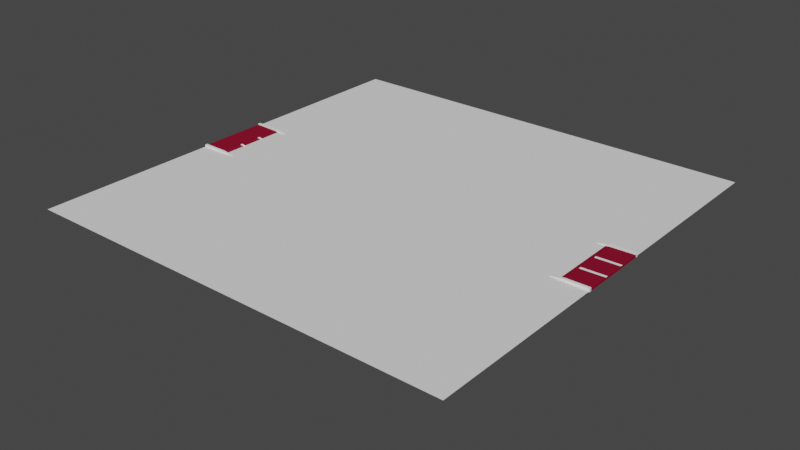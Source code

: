 # Source: road_3_goes_down_.blend  (saved by Blender 2.93.21; exported with 4.5.12 LTS)
import bpy
from mathutils import Matrix  # noqa: F401  (used for matrix-valued properties, if any)

bpy.ops.wm.read_factory_settings(use_empty=True)
scene = bpy.context.scene
scene.name = 'Scene'

# ---- collections
col_collection = bpy.data.collections.new('Collection'); scene.collection.children.link(col_collection)

# ---- materials (node trees are filled in below, after node groups)
mat_car_road_001 = bpy.data.materials.new('car road.001')
mat_car_road_001.use_transparent_shadow = False
mat_neon = bpy.data.materials.new('neon')
mat_neon.use_transparent_shadow = False

# ---- material node trees
mat_car_road_001.use_nodes = True; mat_car_road_001.node_tree.nodes.clear()
_N = mat_car_road_001.node_tree.nodes; _L = mat_car_road_001.node_tree.links
n0 = _N.new('ShaderNodeBsdfPrincipled'); n0.name = 'Principled BSDF'; n0.location = (10, 300)
n0.distribution = 'GGX'
n0.subsurface_method = 'BURLEY'
n0.inputs[0].default_value = (0.2462, 0.007499, 0.02843, 1.0)
n0.inputs[3].default_value = 1.45
n0.inputs[13].default_value = 0.0
n0.inputs[27].default_value = (0.0, 0.0, 0.0, 1.0)
n0.inputs[28].default_value = 1.0
n1 = _N.new('ShaderNodeOutputMaterial'); n1.name = 'Material Output'; n1.location = (300, 300)
_L.new(n0.outputs[0], n1.inputs[0])
n1.is_active_output = True
mat_neon.use_nodes = True; mat_neon.node_tree.nodes.clear()
_N = mat_neon.node_tree.nodes; _L = mat_neon.node_tree.links
n0 = _N.new('ShaderNodeBsdfPrincipled'); n0.name = 'Principled BSDF'; n0.location = (10, 300)
n0.distribution = 'GGX'
n0.subsurface_method = 'BURLEY'
n0.inputs[0].default_value = (1.0, 1.0, 1.0, 1.0)
n0.inputs[3].default_value = 1.45
n0.inputs[27].default_value = (0.0, 0.0, 0.0, 1.0)
n0.inputs[28].default_value = 1.0
n1 = _N.new('ShaderNodeOutputMaterial'); n1.name = 'Material Output'; n1.location = (300, 300)
_L.new(n0.outputs[0], n1.inputs[0])
n1.is_active_output = True

# ---- world
world_world = bpy.data.worlds.new('World'); scene.world = world_world
world_world.use_nodes = True; world_world.node_tree.nodes.clear()
_N = world_world.node_tree.nodes; _L = world_world.node_tree.links
n0 = _N.new('ShaderNodeOutputWorld'); n0.name = 'World Output'; n0.location = (300, 300)
n1 = _N.new('ShaderNodeBackground'); n1.name = 'Background'; n1.location = (10, 300)
n1.inputs[0].default_value = (0.05088, 0.05088, 0.05088, 1.0)
_L.new(n1.outputs[0], n0.inputs[0])
n0.is_active_output = True
world_world.color = (0.05088, 0.05088, 0.05088)
world_world.use_sun_shadow = False
world_world.sun_shadow_jitter_overblur = 0.0

# ---- meshes
me_cube_005 = bpy.data.meshes.new('Cube.005')
me_cube_005.from_pydata([(-19.0, 3.0, 0.1031), (19.0, 3.0, -0.09464), (-19.0, 3.0, -0.09562), (19.0, 3.0, 0.1041), (-19.0, 1.0, -0.09562), (19.0, 1.0, 0.1041), (-19.0, 1.0, 0.1031), (19.0, 1.0, -0.09464), (-19.0, 1.104, 0.1031), (19.0, 1.104, -0.09464), (-19.0, 1.104, -0.09562), (19.0, 1.104, 0.1041), (-19.0, 0.9011, -0.09562), (19.0, 0.9011, 0.1041), (-19.0, 0.9011, 0.1031), (19.0, 0.9011, -0.09464), (16.89, 3.0, -0.1479), (14.78, 3.0, -0.4618), (12.67, 3.0, -1.093), (10.55, 3.0, -1.932), (8.444, 3.0, -2.866), (6.333, 3.0, -3.786), (4.222, 3.0, -4.58), (2.112, 3.0, -5.138), (0.0009036, 3.0, -5.348), (-2.11, 3.0, -5.138), (-4.221, 3.0, -4.58), (-6.331, 3.0, -3.786), (-8.442, 3.0, -2.866), (-10.55, 3.0, -1.932), (-12.66, 3.0, -1.093), (-14.77, 3.0, -0.4618), (-16.89, 3.0, -0.1479), (-16.89, 3.0, 0.05084), (-14.77, 3.0, -0.2631), (-12.66, 3.0, -0.8947), (-10.55, 3.0, -1.733), (-8.442, 3.0, -2.668), (-6.331, 3.0, -3.587), (-4.221, 3.0, -4.381), (-2.11, 3.0, -4.939), (0.0009028, 3.0, -5.149), (2.112, 3.0, -4.939), (4.222, 3.0, -4.381), (6.333, 3.0, -3.587), (8.444, 3.0, -2.668), (10.55, 3.0, -1.733), (12.67, 3.0, -0.8947), (14.78, 3.0, -0.2631), (16.89, 3.0, 0.05084), (16.89, 1.0, -0.1479), (14.78, 1.0, -0.4618), (12.67, 1.0, -1.093), (10.55, 1.0, -1.932), (8.444, 1.0, -2.866), (6.333, 1.0, -3.786), (4.222, 1.0, -4.58), (2.112, 1.0, -5.138), (0.0009036, 1.0, -5.348), (-2.11, 1.0, -5.138), (-4.221, 1.0, -4.58), (-6.331, 1.0, -3.786), (-8.442, 1.0, -2.866), (-10.55, 1.0, -1.932), (-12.66, 1.0, -1.093), (-14.77, 1.0, -0.4618), (-16.89, 1.0, -0.1479), (-16.89, 1.0, 0.05084), (-14.77, 1.0, -0.2631), (-12.66, 1.0, -0.8947), (-10.55, 1.0, -1.733), (-8.442, 1.0, -2.668), (-6.331, 1.0, -3.587), (-4.221, 1.0, -4.381), (-2.11, 1.0, -4.939), (0.0009028, 1.0, -5.149), (2.112, 1.0, -4.939), (4.222, 1.0, -4.381), (6.333, 1.0, -3.587), (8.444, 1.0, -2.668), (10.55, 1.0, -1.733), (12.67, 1.0, -0.8947), (14.78, 1.0, -0.2631), (16.89, 1.0, 0.05084), (-16.89, 1.104, 0.05084), (-14.77, 1.104, -0.2631), (-12.66, 1.104, -0.8947), (-10.55, 1.104, -1.733), (-8.442, 1.104, -2.668), (-6.331, 1.104, -3.587), (-4.221, 1.104, -4.381), (-2.11, 1.104, -4.939), (0.0009028, 1.104, -5.149), (2.112, 1.104, -4.939), (4.222, 1.104, -4.381), (6.333, 1.104, -3.587), (8.444, 1.104, -2.668), (10.55, 1.104, -1.733), (12.67, 1.104, -0.8947), (14.78, 1.104, -0.2631), (16.89, 1.104, 0.05084), (16.89, 1.104, -0.1479), (14.78, 1.104, -0.4618), (12.67, 1.104, -1.093), (10.55, 1.104, -1.932), (8.444, 1.104, -2.866), (6.333, 1.104, -3.786), (4.222, 1.104, -4.58), (2.112, 1.104, -5.138), (0.0009036, 1.104, -5.348), (-2.11, 1.104, -5.138), (-4.221, 1.104, -4.58), (-6.331, 1.104, -3.786), (-8.442, 1.104, -2.866), (-10.55, 1.104, -1.932), (-12.66, 1.104, -1.093), (-14.77, 1.104, -0.4618), (-16.89, 1.104, -0.1479), (16.89, 0.9011, -0.1479), (14.78, 0.9011, -0.4618), (12.67, 0.9011, -1.093), (10.55, 0.9011, -1.932), (8.444, 0.9011, -2.866), (6.333, 0.9011, -3.786), (4.222, 0.9011, -4.58), (2.112, 0.9011, -5.138), (0.0009036, 0.9011, -5.348), (-2.11, 0.9011, -5.138), (-4.221, 0.9011, -4.58), (-6.331, 0.9011, -3.786), (-8.442, 0.9011, -2.866), (-10.55, 0.9011, -1.932), (-12.66, 0.9011, -1.093), (-14.77, 0.9011, -0.4618), (-16.89, 0.9011, -0.1479), (-16.89, 0.9011, 0.05084), (-14.77, 0.9011, -0.2631), (-12.66, 0.9011, -0.8947), (-10.55, 0.9011, -1.733), (-8.442, 0.9011, -2.668), (-6.331, 0.9011, -3.587), (-4.221, 0.9011, -4.381), (-2.11, 0.9011, -4.939), (0.0009028, 0.9011, -5.149), (2.112, 0.9011, -4.939), (4.222, 0.9011, -4.381), (6.333, 0.9011, -3.587), (8.444, 0.9011, -2.668), (10.55, 0.9011, -1.733), (12.67, 0.9011, -0.8947), (14.78, 0.9011, -0.2631), (16.89, 0.9011, 0.05084), (-19.0, 5.026e-09, -0.09562), (-19.0, 5.026e-09, 0.1031), (19.0, 5.026e-09, -0.09464), (19.0, 5.026e-09, 0.1041), (-19.0, -3.0, 0.1031), (19.0, -3.0, -0.09464), (-19.0, -3.0, -0.09562), (19.0, -3.0, 0.1041), (-19.0, -1.0, -0.09562), (19.0, -1.0, 0.1041), (-19.0, -1.0, 0.1031), (19.0, -1.0, -0.09464), (-19.0, -1.104, 0.1031), (19.0, -1.104, -0.09464), (-19.0, -1.104, -0.09562), (19.0, -1.104, 0.1041), (-19.0, -0.9011, -0.09562), (19.0, -0.9011, 0.1041), (-19.0, -0.9011, 0.1031), (19.0, -0.9011, -0.09464), (-16.89, 5.026e-09, 0.05084), (-14.77, 5.026e-09, -0.2631), (-12.66, 5.026e-09, -0.8947), (-10.55, 5.026e-09, -1.733), (-8.442, 5.026e-09, -2.668), (-6.331, 5.026e-09, -3.587), (-4.221, 5.026e-09, -4.381), (-2.11, 5.026e-09, -4.939), (0.0009028, 5.026e-09, -5.149), (2.112, 5.026e-09, -4.939), (4.222, 5.026e-09, -4.381), (6.333, 5.026e-09, -3.587), (8.444, 5.026e-09, -2.668), (10.55, 5.026e-09, -1.733), (12.67, 5.026e-09, -0.8947), (14.78, 5.026e-09, -0.2631), (16.89, 5.026e-09, 0.05084), (16.89, 5.026e-09, -0.1479), (14.78, 5.026e-09, -0.4618), (12.67, 5.026e-09, -1.093), (10.55, 5.026e-09, -1.932), (8.444, 5.026e-09, -2.866), (6.333, 5.026e-09, -3.786), (4.222, 5.026e-09, -4.58), (2.112, 5.026e-09, -5.138), (0.0009036, 5.026e-09, -5.348), (-2.11, 5.026e-09, -5.138), (-4.221, 5.026e-09, -4.58), (-6.331, 5.026e-09, -3.786), (-8.442, 5.026e-09, -2.866), (-10.55, 5.026e-09, -1.932), (-12.66, 5.026e-09, -1.093), (-14.77, 5.026e-09, -0.4618), (-16.89, 5.026e-09, -0.1479), (16.89, -3.0, -0.1479), (14.78, -3.0, -0.4618), (12.67, -3.0, -1.093), (10.55, -3.0, -1.932), (8.444, -3.0, -2.866), (6.333, -3.0, -3.786), (4.222, -3.0, -4.58), (2.112, -3.0, -5.138), (0.0009036, -3.0, -5.348), (-2.11, -3.0, -5.138), (-4.221, -3.0, -4.58), (-6.331, -3.0, -3.786), (-8.442, -3.0, -2.866), (-10.55, -3.0, -1.932), (-12.66, -3.0, -1.093), (-14.77, -3.0, -0.4618), (-16.89, -3.0, -0.1479), (-16.89, -3.0, 0.05084), (-14.77, -3.0, -0.2631), (-12.66, -3.0, -0.8947), (-10.55, -3.0, -1.733), (-8.442, -3.0, -2.668), (-6.331, -3.0, -3.587), (-4.221, -3.0, -4.381), (-2.11, -3.0, -4.939), (0.0009028, -3.0, -5.149), (2.112, -3.0, -4.939), (4.222, -3.0, -4.381), (6.333, -3.0, -3.587), (8.444, -3.0, -2.668), (10.55, -3.0, -1.733), (12.67, -3.0, -0.8947), (14.78, -3.0, -0.2631), (16.89, -3.0, 0.05084), (16.89, -1.0, -0.1479), (14.78, -1.0, -0.4618), (12.67, -1.0, -1.093), (10.55, -1.0, -1.932), (8.444, -1.0, -2.866), (6.333, -1.0, -3.786), (4.222, -1.0, -4.58), (2.112, -1.0, -5.138), (0.0009036, -1.0, -5.348), (-2.11, -1.0, -5.138), (-4.221, -1.0, -4.58), (-6.331, -1.0, -3.786), (-8.442, -1.0, -2.866), (-10.55, -1.0, -1.932), (-12.66, -1.0, -1.093), (-14.77, -1.0, -0.4618), (-16.89, -1.0, -0.1479), (-16.89, -1.0, 0.05084), (-14.77, -1.0, -0.2631), (-12.66, -1.0, -0.8947), (-10.55, -1.0, -1.733), (-8.442, -1.0, -2.668), (-6.331, -1.0, -3.587), (-4.221, -1.0, -4.381), (-2.11, -1.0, -4.939), (0.0009028, -1.0, -5.149), (2.112, -1.0, -4.939), (4.222, -1.0, -4.381), (6.333, -1.0, -3.587), (8.444, -1.0, -2.668), (10.55, -1.0, -1.733), (12.67, -1.0, -0.8947), (14.78, -1.0, -0.2631), (16.89, -1.0, 0.05084), (-16.89, -1.104, 0.05084), (-14.77, -1.104, -0.2631), (-12.66, -1.104, -0.8947), (-10.55, -1.104, -1.733), (-8.442, -1.104, -2.668), (-6.331, -1.104, -3.587), (-4.221, -1.104, -4.381), (-2.11, -1.104, -4.939), (0.0009028, -1.104, -5.149), (2.112, -1.104, -4.939), (4.222, -1.104, -4.381), (6.333, -1.104, -3.587), (8.444, -1.104, -2.668), (10.55, -1.104, -1.733), (12.67, -1.104, -0.8947), (14.78, -1.104, -0.2631), (16.89, -1.104, 0.05084), (16.89, -1.104, -0.1479), (14.78, -1.104, -0.4618), (12.67, -1.104, -1.093), (10.55, -1.104, -1.932), (8.444, -1.104, -2.866), (6.333, -1.104, -3.786), (4.222, -1.104, -4.58), (2.112, -1.104, -5.138), (0.0009036, -1.104, -5.348), (-2.11, -1.104, -5.138), (-4.221, -1.104, -4.58), (-6.331, -1.104, -3.786), (-8.442, -1.104, -2.866), (-10.55, -1.104, -1.932), (-12.66, -1.104, -1.093), (-14.77, -1.104, -0.4618), (-16.89, -1.104, -0.1479), (16.89, -0.9011, -0.1479), (14.78, -0.9011, -0.4618), (12.67, -0.9011, -1.093), (10.55, -0.9011, -1.932), (8.444, -0.9011, -2.866), (6.333, -0.9011, -3.786), (4.222, -0.9011, -4.58), (2.112, -0.9011, -5.138), (0.0009036, -0.9011, -5.348), (-2.11, -0.9011, -5.138), (-4.221, -0.9011, -4.58), (-6.331, -0.9011, -3.786), (-8.442, -0.9011, -2.866), (-10.55, -0.9011, -1.932), (-12.66, -0.9011, -1.093), (-14.77, -0.9011, -0.4618), (-16.89, -0.9011, -0.1479), (-16.89, -0.9011, 0.05084), (-14.77, -0.9011, -0.2631), (-12.66, -0.9011, -0.8947), (-10.55, -0.9011, -1.733), (-8.442, -0.9011, -2.668), (-6.331, -0.9011, -3.587), (-4.221, -0.9011, -4.381), (-2.11, -0.9011, -4.939), (0.0009028, -0.9011, -5.149), (2.112, -0.9011, -4.939), (4.222, -0.9011, -4.381), (6.333, -0.9011, -3.587), (8.444, -0.9011, -2.668), (10.55, -0.9011, -1.733), (12.67, -0.9011, -0.8947), (14.78, -0.9011, -0.2631), (16.89, -0.9011, 0.05084)], [], [(135, 14, 153, 172), (118, 15, 154, 189), (15, 13, 155, 154), (10, 8, 0, 2), (12, 14, 6, 4), (9, 11, 5, 7), (101, 9, 7, 50), (84, 8, 6, 67), (32, 2, 0, 33), (33, 0, 8, 84), (16, 1, 9, 101), (1, 3, 11, 9), (4, 6, 8, 10), (152, 153, 14, 12), (7, 5, 13, 15), (50, 7, 15, 118), (67, 6, 14, 135), (5, 83, 151, 13), (83, 82, 150, 151), (82, 81, 149, 150), (81, 80, 148, 149), (80, 79, 147, 148), (79, 78, 146, 147), (78, 77, 145, 146), (77, 76, 144, 145), (76, 75, 143, 144), (75, 74, 142, 143), (74, 73, 141, 142), (73, 72, 140, 141), (72, 71, 139, 140), (71, 70, 138, 139), (70, 69, 137, 138), (69, 68, 136, 137), (68, 67, 135, 136), (4, 66, 134, 12), (66, 65, 133, 134), (65, 64, 132, 133), (64, 63, 131, 132), (63, 62, 130, 131), (62, 61, 129, 130), (61, 60, 128, 129), (60, 59, 127, 128), (59, 58, 126, 127), (58, 57, 125, 126), (57, 56, 124, 125), (56, 55, 123, 124), (55, 54, 122, 123), (54, 53, 121, 122), (53, 52, 120, 121), (52, 51, 119, 120), (51, 50, 118, 119), (2, 32, 117, 10), (32, 31, 116, 117), (31, 30, 115, 116), (30, 29, 114, 115), (29, 28, 113, 114), (28, 27, 112, 113), (27, 26, 111, 112), (26, 25, 110, 111), (25, 24, 109, 110), (24, 23, 108, 109), (23, 22, 107, 108), (22, 21, 106, 107), (21, 20, 105, 106), (20, 19, 104, 105), (19, 18, 103, 104), (18, 17, 102, 103), (17, 16, 101, 102), (3, 49, 100, 11), (49, 48, 99, 100), (48, 47, 98, 99), (47, 46, 97, 98), (46, 45, 96, 97), (45, 44, 95, 96), (44, 43, 94, 95), (43, 42, 93, 94), (42, 41, 92, 93), (41, 40, 91, 92), (40, 39, 90, 91), (39, 38, 89, 90), (38, 37, 88, 89), (37, 36, 87, 88), (36, 35, 86, 87), (35, 34, 85, 86), (34, 33, 84, 85), (1, 16, 49, 3), (16, 17, 48, 49), (17, 18, 47, 48), (18, 19, 46, 47), (19, 20, 45, 46), (20, 21, 44, 45), (21, 22, 43, 44), (22, 23, 42, 43), (23, 24, 41, 42), (24, 25, 40, 41), (25, 26, 39, 40), (26, 27, 38, 39), (27, 28, 37, 38), (28, 29, 36, 37), (29, 30, 35, 36), (30, 31, 34, 35), (31, 32, 33, 34), (11, 100, 83, 5), (100, 99, 82, 83), (99, 98, 81, 82), (98, 97, 80, 81), (97, 96, 79, 80), (96, 95, 78, 79), (95, 94, 77, 78), (94, 93, 76, 77), (93, 92, 75, 76), (92, 91, 74, 75), (91, 90, 73, 74), (90, 89, 72, 73), (89, 88, 71, 72), (88, 87, 70, 71), (87, 86, 69, 70), (86, 85, 68, 69), (85, 84, 67, 68), (10, 117, 66, 4), (117, 116, 65, 66), (116, 115, 64, 65), (115, 114, 63, 64), (114, 113, 62, 63), (113, 112, 61, 62), (112, 111, 60, 61), (111, 110, 59, 60), (110, 109, 58, 59), (109, 108, 57, 58), (108, 107, 56, 57), (107, 106, 55, 56), (106, 105, 54, 55), (105, 104, 53, 54), (104, 103, 52, 53), (103, 102, 51, 52), (102, 101, 50, 51), (12, 134, 205, 152), (134, 133, 204, 205), (133, 132, 203, 204), (132, 131, 202, 203), (131, 130, 201, 202), (130, 129, 200, 201), (129, 128, 199, 200), (128, 127, 198, 199), (127, 126, 197, 198), (126, 125, 196, 197), (125, 124, 195, 196), (124, 123, 194, 195), (123, 122, 193, 194), (122, 121, 192, 193), (121, 120, 191, 192), (120, 119, 190, 191), (119, 118, 189, 190), (13, 151, 188, 155), (151, 150, 187, 188), (150, 149, 186, 187), (149, 148, 185, 186), (148, 147, 184, 185), (147, 146, 183, 184), (146, 145, 182, 183), (145, 144, 181, 182), (144, 143, 180, 181), (143, 142, 179, 180), (142, 141, 178, 179), (141, 140, 177, 178), (140, 139, 176, 177), (139, 138, 175, 176), (138, 137, 174, 175), (137, 136, 173, 174), (136, 135, 172, 173), (325, 172, 153, 170), (308, 189, 154, 171), (171, 154, 155, 169), (188, 155, 154, 189), (166, 158, 156, 164), (168, 160, 162, 170), (165, 163, 161, 167), (291, 240, 163, 165), (274, 257, 162, 164), (222, 223, 156, 158), (223, 274, 164, 156), (206, 291, 165, 157), (157, 165, 167, 159), (160, 166, 164, 162), (152, 168, 170, 153), (163, 171, 169, 161), (240, 308, 171, 163), (257, 325, 170, 162), (161, 169, 341, 273), (273, 341, 340, 272), (272, 340, 339, 271), (271, 339, 338, 270), (270, 338, 337, 269), (269, 337, 336, 268), (268, 336, 335, 267), (267, 335, 334, 266), (266, 334, 333, 265), (265, 333, 332, 264), (264, 332, 331, 263), (263, 331, 330, 262), (262, 330, 329, 261), (261, 329, 328, 260), (260, 328, 327, 259), (259, 327, 326, 258), (258, 326, 325, 257), (160, 168, 324, 256), (256, 324, 323, 255), (255, 323, 322, 254), (254, 322, 321, 253), (253, 321, 320, 252), (252, 320, 319, 251), (251, 319, 318, 250), (250, 318, 317, 249), (249, 317, 316, 248), (248, 316, 315, 247), (247, 315, 314, 246), (246, 314, 313, 245), (245, 313, 312, 244), (244, 312, 311, 243), (243, 311, 310, 242), (242, 310, 309, 241), (241, 309, 308, 240), (158, 166, 307, 222), (222, 307, 306, 221), (221, 306, 305, 220), (220, 305, 304, 219), (219, 304, 303, 218), (218, 303, 302, 217), (217, 302, 301, 216), (216, 301, 300, 215), (215, 300, 299, 214), (214, 299, 298, 213), (213, 298, 297, 212), (212, 297, 296, 211), (211, 296, 295, 210), (210, 295, 294, 209), (209, 294, 293, 208), (208, 293, 292, 207), (207, 292, 291, 206), (159, 167, 290, 239), (239, 290, 289, 238), (238, 289, 288, 237), (237, 288, 287, 236), (236, 287, 286, 235), (235, 286, 285, 234), (234, 285, 284, 233), (233, 284, 283, 232), (232, 283, 282, 231), (231, 282, 281, 230), (230, 281, 280, 229), (229, 280, 279, 228), (228, 279, 278, 227), (227, 278, 277, 226), (226, 277, 276, 225), (225, 276, 275, 224), (224, 275, 274, 223), (157, 159, 239, 206), (206, 239, 238, 207), (207, 238, 237, 208), (208, 237, 236, 209), (209, 236, 235, 210), (210, 235, 234, 211), (211, 234, 233, 212), (212, 233, 232, 213), (213, 232, 231, 214), (214, 231, 230, 215), (215, 230, 229, 216), (216, 229, 228, 217), (217, 228, 227, 218), (218, 227, 226, 219), (219, 226, 225, 220), (220, 225, 224, 221), (221, 224, 223, 222), (167, 161, 273, 290), (290, 273, 272, 289), (289, 272, 271, 288), (288, 271, 270, 287), (287, 270, 269, 286), (286, 269, 268, 285), (285, 268, 267, 284), (284, 267, 266, 283), (283, 266, 265, 282), (282, 265, 264, 281), (281, 264, 263, 280), (280, 263, 262, 279), (279, 262, 261, 278), (278, 261, 260, 277), (277, 260, 259, 276), (276, 259, 258, 275), (275, 258, 257, 274), (166, 160, 256, 307), (307, 256, 255, 306), (306, 255, 254, 305), (305, 254, 253, 304), (304, 253, 252, 303), (303, 252, 251, 302), (302, 251, 250, 301), (301, 250, 249, 300), (300, 249, 248, 299), (299, 248, 247, 298), (298, 247, 246, 297), (297, 246, 245, 296), (296, 245, 244, 295), (295, 244, 243, 294), (294, 243, 242, 293), (293, 242, 241, 292), (292, 241, 240, 291), (153, 172, 205, 152), (172, 173, 204, 205), (173, 174, 203, 204), (174, 175, 202, 203), (175, 176, 201, 202), (176, 177, 200, 201), (177, 178, 199, 200), (178, 179, 198, 199), (179, 180, 197, 198), (180, 181, 196, 197), (181, 182, 195, 196), (182, 183, 194, 195), (183, 184, 193, 194), (184, 185, 192, 193), (185, 186, 191, 192), (186, 187, 190, 191), (187, 188, 189, 190), (168, 152, 205, 324), (324, 205, 204, 323), (323, 204, 203, 322), (322, 203, 202, 321), (321, 202, 201, 320), (320, 201, 200, 319), (319, 200, 199, 318), (318, 199, 198, 317), (317, 198, 197, 316), (316, 197, 196, 315), (315, 196, 195, 314), (314, 195, 194, 313), (313, 194, 193, 312), (312, 193, 192, 311), (311, 192, 191, 310), (310, 191, 190, 309), (309, 190, 189, 308), (169, 155, 188, 341), (341, 188, 187, 340), (340, 187, 186, 339), (339, 186, 185, 338), (338, 185, 184, 337), (337, 184, 183, 336), (336, 183, 182, 335), (335, 182, 181, 334), (334, 181, 180, 333), (333, 180, 179, 332), (332, 179, 178, 331), (331, 178, 177, 330), (330, 177, 176, 329), (329, 176, 175, 328), (328, 175, 174, 327), (327, 174, 173, 326), (326, 173, 172, 325)])
_uv = me_cube_005.uv_layers.new(name='UVMap')
_uv.uv.foreach_set('vector', [0.8611, 0.5901, 0.875, 0.5901, 0.875, 0.625, 0.8611, 0.625, 0.3611, 0.5901, 0.375, 0.5901, 0.375, 0.625, 0.3611, 0.625, 0.375, 0.5901, 0.625, 0.5901, 0.625, 0.625, 0.375, 0.625, 0.375, 0.1678, 0.625, 0.1678, 0.625, 0.2413, 0.375, 0.2413, 0.375, 0.1599, 0.625, 0.1599, 0.625, 0.1638, 0.375, 0.1638, 0.375, 0.5822, 0.625, 0.5822, 0.625, 0.5862, 0.375, 0.5862, 0.3611, 0.5822, 0.375, 0.5822, 0.375, 0.5862, 0.3611, 0.5862, 0.8611, 0.5822, 0.875, 0.5822, 0.875, 0.5862, 0.8611, 0.5862, 0.1389, 0.5087, 0.125, 0.5087, 0.625, 0.2413, 0.625, 0.2561, 0.8611, 0.5087, 0.875, 0.5087, 0.875, 0.5822, 0.8611, 0.5822, 0.3611, 0.5087, 0.375, 0.5087, 0.375, 0.5822, 0.3611, 0.5822, 0.375, 0.5087, 0.625, 0.5087, 0.625, 0.5822, 0.375, 0.5822, 0.375, 0.1638, 0.625, 0.1638, 0.625, 0.1678, 0.375, 0.1678, 0.375, 0.125, 0.625, 0.125, 0.625, 0.1599, 0.375, 0.1599, 0.375, 0.5862, 0.625, 0.5862, 0.625, 0.5901, 0.375, 0.5901, 0.3611, 0.5862, 0.375, 0.5862, 0.375, 0.5901, 0.3611, 0.5901, 0.8611, 0.5862, 0.875, 0.5862, 0.875, 0.5901, 0.8611, 0.5901, 0.625, 0.5862, 0.6389, 0.5862, 0.6389, 0.5901, 0.625, 0.5901, 0.6389, 0.5862, 0.6528, 0.5862, 0.6528, 0.5901, 0.6389, 0.5901, 0.6528, 0.5862, 0.6667, 0.5862, 0.6667, 0.5901, 0.6528, 0.5901, 0.6667, 0.5862, 0.6806, 0.5862, 0.6806, 0.5901, 0.6667, 0.5901, 0.6806, 0.5862, 0.6944, 0.5862, 0.6944, 0.5901, 0.6806, 0.5901, 0.6944, 0.5862, 0.7083, 0.5862, 0.7083, 0.5901, 0.6944, 0.5901, 0.7083, 0.5862, 0.7222, 0.5862, 0.7222, 0.5901, 0.7083, 0.5901, 0.7222, 0.5862, 0.7361, 0.5862, 0.7361, 0.5901, 0.7222, 0.5901, 0.7361, 0.5862, 0.75, 0.5862, 0.75, 0.5901, 0.7361, 0.5901, 0.75, 0.5862, 0.7639, 0.5862, 0.7639, 0.5901, 0.75, 0.5901, 0.7639, 0.5862, 0.7778, 0.5862, 0.7778, 0.5901, 0.7639, 0.5901, 0.7778, 0.5862, 0.7917, 0.5862, 0.7917, 0.5901, 0.7778, 0.5901, 0.7917, 0.5862, 0.8056, 0.5862, 0.8056, 0.5901, 0.7917, 0.5901, 0.8056, 0.5862, 0.8194, 0.5862, 0.8194, 0.5901, 0.8056, 0.5901, 0.8194, 0.5862, 0.8333, 0.5862, 0.8333, 0.5901, 0.8194, 0.5901, 0.8333, 0.5862, 0.8472, 0.5862, 0.8472, 0.5901, 0.8333, 0.5901, 0.8472, 0.5862, 0.8611, 0.5862, 0.8611, 0.5901, 0.8472, 0.5901, 0.125, 0.5862, 0.1389, 0.5862, 0.1389, 0.5901, 0.125, 0.5901, 0.1389, 0.5862, 0.1528, 0.5862, 0.1528, 0.5901, 0.1389, 0.5901, 0.1528, 0.5862, 0.1667, 0.5862, 0.1667, 0.5901, 0.1528, 0.5901, 0.1667, 0.5862, 0.1806, 0.5862, 0.1806, 0.5901, 0.1667, 0.5901, 0.1806, 0.5862, 0.1944, 0.5862, 0.1944, 0.5901, 0.1806, 0.5901, 0.1944, 0.5862, 0.2083, 0.5862, 0.2083, 0.5901, 0.1944, 0.5901, 0.2083, 0.5862, 0.2222, 0.5862, 0.2222, 0.5901, 0.2083, 0.5901, 0.2222, 0.5862, 0.2361, 0.5862, 0.2361, 0.5901, 0.2222, 0.5901, 0.2361, 0.5862, 0.25, 0.5862, 0.25, 0.5901, 0.2361, 0.5901, 0.25, 0.5862, 0.2639, 0.5862, 0.2639, 0.5901, 0.25, 0.5901, 0.2639, 0.5862, 0.2778, 0.5862, 0.2778, 0.5901, 0.2639, 0.5901, 0.2778, 0.5862, 0.2917, 0.5862, 0.2917, 0.5901, 0.2778, 0.5901, 0.2917, 0.5862, 0.3056, 0.5862, 0.3056, 0.5901, 0.2917, 0.5901, 0.3056, 0.5862, 0.3194, 0.5862, 0.3194, 0.5901, 0.3056, 0.5901, 0.3194, 0.5862, 0.3333, 0.5862, 0.3333, 0.5901, 0.3194, 0.5901, 0.3333, 0.5862, 0.3472, 0.5862, 0.3472, 0.5901, 0.3333, 0.5901, 0.3472, 0.5862, 0.3611, 0.5862, 0.3611, 0.5901, 0.3472, 0.5901, 0.125, 0.5087, 0.1389, 0.5087, 0.1389, 0.5822, 0.125, 0.5822, 0.1389, 0.5087, 0.1528, 0.5087, 0.1528, 0.5822, 0.1389, 0.5822, 0.1528, 0.5087, 0.1667, 0.5087, 0.1667, 0.5822, 0.1528, 0.5822, 0.1667, 0.5087, 0.1806, 0.5087, 0.1806, 0.5822, 0.1667, 0.5822, 0.1806, 0.5087, 0.1944, 0.5087, 0.1944, 0.5822, 0.1806, 0.5822, 0.1944, 0.5087, 0.2083, 0.5087, 0.2083, 0.5822, 0.1944, 0.5822, 0.2083, 0.5087, 0.2222, 0.5087, 0.2222, 0.5822, 0.2083, 0.5822, 0.2222, 0.5087, 0.2361, 0.5087, 0.2361, 0.5822, 0.2222, 0.5822, 0.2361, 0.5087, 0.25, 0.5087, 0.25, 0.5822, 0.2361, 0.5822, 0.25, 0.5087, 0.2639, 0.5087, 0.2639, 0.5822, 0.25, 0.5822, 0.2639, 0.5087, 0.2778, 0.5087, 0.2778, 0.5822, 0.2639, 0.5822, 0.2778, 0.5087, 0.2917, 0.5087, 0.2917, 0.5822, 0.2778, 0.5822, 0.2917, 0.5087, 0.3056, 0.5087, 0.3056, 0.5822, 0.2917, 0.5822, 0.3056, 0.5087, 0.3194, 0.5087, 0.3194, 0.5822, 0.3056, 0.5822, 0.3194, 0.5087, 0.3333, 0.5087, 0.3333, 0.5822, 0.3194, 0.5822, 0.3333, 0.5087, 0.3472, 0.5087, 0.3472, 0.5822, 0.3333, 0.5822, 0.3472, 0.5087, 0.3611, 0.5087, 0.3611, 0.5822, 0.3472, 0.5822, 0.625, 0.5087, 0.6389, 0.5087, 0.6389, 0.5822, 0.625, 0.5822, 0.6389, 0.5087, 0.6528, 0.5087, 0.6528, 0.5822, 0.6389, 0.5822, 0.6528, 0.5087, 0.6667, 0.5087, 0.6667, 0.5822, 0.6528, 0.5822, 0.6667, 0.5087, 0.6806, 0.5087, 0.6806, 0.5822, 0.6667, 0.5822, 0.6806, 0.5087, 0.6944, 0.5087, 0.6944, 0.5822, 0.6806, 0.5822, 0.6944, 0.5087, 0.7083, 0.5087, 0.7083, 0.5822, 0.6944, 0.5822, 0.7083, 0.5087, 0.7222, 0.5087, 0.7222, 0.5822, 0.7083, 0.5822, 0.7222, 0.5087, 0.7361, 0.5087, 0.7361, 0.5822, 0.7222, 0.5822, 0.7361, 0.5087, 0.75, 0.5087, 0.75, 0.5822, 0.7361, 0.5822, 0.75, 0.5087, 0.7639, 0.5087, 0.7639, 0.5822, 0.75, 0.5822, 0.7639, 0.5087, 0.7778, 0.5087, 0.7778, 0.5822, 0.7639, 0.5822, 0.7778, 0.5087, 0.7917, 0.5087, 0.7917, 0.5822, 0.7778, 0.5822, 0.7917, 0.5087, 0.8056, 0.5087, 0.8056, 0.5822, 0.7917, 0.5822, 0.8056, 0.5087, 0.8194, 0.5087, 0.8194, 0.5822, 0.8056, 0.5822, 0.8194, 0.5087, 0.8333, 0.5087, 0.8333, 0.5822, 0.8194, 0.5822, 0.8333, 0.5087, 0.8472, 0.5087, 0.8472, 0.5822, 0.8333, 0.5822, 0.8472, 0.5087, 0.8611, 0.5087, 0.8611, 0.5822, 0.8472, 0.5822, 0.375, 0.5087, 0.3611, 0.5087, 0.625, 0.4939, 0.625, 0.5087, 0.3611, 0.5087, 0.3472, 0.5087, 0.625, 0.479, 0.625, 0.4939, 0.3472, 0.5087, 0.3333, 0.5087, 0.625, 0.4642, 0.625, 0.479, 0.3333, 0.5087, 0.3194, 0.5087, 0.625, 0.4493, 0.625, 0.4642, 0.3194, 0.5087, 0.3056, 0.5087, 0.625, 0.4344, 0.625, 0.4493, 0.3056, 0.5087, 0.2917, 0.5087, 0.625, 0.4196, 0.625, 0.4344, 0.2917, 0.5087, 0.2778, 0.5087, 0.625, 0.4047, 0.625, 0.4196, 0.2778, 0.5087, 0.2639, 0.5087, 0.625, 0.3899, 0.625, 0.4047, 0.2639, 0.5087, 0.25, 0.5087, 0.625, 0.375, 0.625, 0.3899, 0.25, 0.5087, 0.2361, 0.5087, 0.625, 0.3601, 0.625, 0.375, 0.2361, 0.5087, 0.2222, 0.5087, 0.625, 0.3453, 0.625, 0.3601, 0.2222, 0.5087, 0.2083, 0.5087, 0.625, 0.3304, 0.625, 0.3453, 0.2083, 0.5087, 0.1944, 0.5087, 0.625, 0.3156, 0.625, 0.3304, 0.1944, 0.5087, 0.1806, 0.5087, 0.625, 0.3007, 0.625, 0.3156, 0.1806, 0.5087, 0.1667, 0.5087, 0.625, 0.2858, 0.625, 0.3007, 0.1667, 0.5087, 0.1528, 0.5087, 0.625, 0.271, 0.625, 0.2858, 0.1528, 0.5087, 0.1389, 0.5087, 0.625, 0.2561, 0.625, 0.271, 0.625, 0.5822, 0.6389, 0.5822, 0.6389, 0.5862, 0.625, 0.5862, 0.6389, 0.5822, 0.6528, 0.5822, 0.6528, 0.5862, 0.6389, 0.5862, 0.6528, 0.5822, 0.6667, 0.5822, 0.6667, 0.5862, 0.6528, 0.5862, 0.6667, 0.5822, 0.6806, 0.5822, 0.6806, 0.5862, 0.6667, 0.5862, 0.6806, 0.5822, 0.6944, 0.5822, 0.6944, 0.5862, 0.6806, 0.5862, 0.6944, 0.5822, 0.7083, 0.5822, 0.7083, 0.5862, 0.6944, 0.5862, 0.7083, 0.5822, 0.7222, 0.5822, 0.7222, 0.5862, 0.7083, 0.5862, 0.7222, 0.5822, 0.7361, 0.5822, 0.7361, 0.5862, 0.7222, 0.5862, 0.7361, 0.5822, 0.75, 0.5822, 0.75, 0.5862, 0.7361, 0.5862, 0.75, 0.5822, 0.7639, 0.5822, 0.7639, 0.5862, 0.75, 0.5862, 0.7639, 0.5822, 0.7778, 0.5822, 0.7778, 0.5862, 0.7639, 0.5862, 0.7778, 0.5822, 0.7917, 0.5822, 0.7917, 0.5862, 0.7778, 0.5862, 0.7917, 0.5822, 0.8056, 0.5822, 0.8056, 0.5862, 0.7917, 0.5862, 0.8056, 0.5822, 0.8194, 0.5822, 0.8194, 0.5862, 0.8056, 0.5862, 0.8194, 0.5822, 0.8333, 0.5822, 0.8333, 0.5862, 0.8194, 0.5862, 0.8333, 0.5822, 0.8472, 0.5822, 0.8472, 0.5862, 0.8333, 0.5862, 0.8472, 0.5822, 0.8611, 0.5822, 0.8611, 0.5862, 0.8472, 0.5862, 0.125, 0.5822, 0.1389, 0.5822, 0.1389, 0.5862, 0.125, 0.5862, 0.1389, 0.5822, 0.1528, 0.5822, 0.1528, 0.5862, 0.1389, 0.5862, 0.1528, 0.5822, 0.1667, 0.5822, 0.1667, 0.5862, 0.1528, 0.5862, 0.1667, 0.5822, 0.1806, 0.5822, 0.1806, 0.5862, 0.1667, 0.5862, 0.1806, 0.5822, 0.1944, 0.5822, 0.1944, 0.5862, 0.1806, 0.5862, 0.1944, 0.5822, 0.2083, 0.5822, 0.2083, 0.5862, 0.1944, 0.5862, 0.2083, 0.5822, 0.2222, 0.5822, 0.2222, 0.5862, 0.2083, 0.5862, 0.2222, 0.5822, 0.2361, 0.5822, 0.2361, 0.5862, 0.2222, 0.5862, 0.2361, 0.5822, 0.25, 0.5822, 0.25, 0.5862, 0.2361, 0.5862, 0.25, 0.5822, 0.2639, 0.5822, 0.2639, 0.5862, 0.25, 0.5862, 0.2639, 0.5822, 0.2778, 0.5822, 0.2778, 0.5862, 0.2639, 0.5862, 0.2778, 0.5822, 0.2917, 0.5822, 0.2917, 0.5862, 0.2778, 0.5862, 0.2917, 0.5822, 0.3056, 0.5822, 0.3056, 0.5862, 0.2917, 0.5862, 0.3056, 0.5822, 0.3194, 0.5822, 0.3194, 0.5862, 0.3056, 0.5862, 0.3194, 0.5822, 0.3333, 0.5822, 0.3333, 0.5862, 0.3194, 0.5862, 0.3333, 0.5822, 0.3472, 0.5822, 0.3472, 0.5862, 0.3333, 0.5862, 0.3472, 0.5822, 0.3611, 0.5822, 0.3611, 0.5862, 0.3472, 0.5862, 0.125, 0.5901, 0.1389, 0.5901, 0.1389, 0.625, 0.125, 0.625, 0.1389, 0.5901, 0.1528, 0.5901, 0.1528, 0.625, 0.1389, 0.625, 0.1528, 0.5901, 0.1667, 0.5901, 0.1667, 0.625, 0.1528, 0.625, 0.1667, 0.5901, 0.1806, 0.5901, 0.1806, 0.625, 0.1667, 0.625, 0.1806, 0.5901, 0.1944, 0.5901, 0.1944, 0.625, 0.1806, 0.625, 0.1944, 0.5901, 0.2083, 0.5901, 0.2083, 0.625, 0.1944, 0.625, 0.2083, 0.5901, 0.2222, 0.5901, 0.2222, 0.625, 0.2083, 0.625, 0.2222, 0.5901, 0.2361, 0.5901, 0.2361, 0.625, 0.2222, 0.625, 0.2361, 0.5901, 0.25, 0.5901, 0.25, 0.625, 0.2361, 0.625, 0.25, 0.5901, 0.2639, 0.5901, 0.2639, 0.625, 0.25, 0.625, 0.2639, 0.5901, 0.2778, 0.5901, 0.2778, 0.625, 0.2639, 0.625, 0.2778, 0.5901, 0.2917, 0.5901, 0.2917, 0.625, 0.2778, 0.625, 0.2917, 0.5901, 0.3056, 0.5901, 0.3056, 0.625, 0.2917, 0.625, 0.3056, 0.5901, 0.3194, 0.5901, 0.3194, 0.625, 0.3056, 0.625, 0.3194, 0.5901, 0.3333, 0.5901, 0.3333, 0.625, 0.3194, 0.625, 0.3333, 0.5901, 0.3472, 0.5901, 0.3472, 0.625, 0.3333, 0.625, 0.3472, 0.5901, 0.3611, 0.5901, 0.3611, 0.625, 0.3472, 0.625, 0.625, 0.5901, 0.6389, 0.5901, 0.6389, 0.625, 0.625, 0.625, 0.6389, 0.5901, 0.6528, 0.5901, 0.6528, 0.625, 0.6389, 0.625, 0.6528, 0.5901, 0.6667, 0.5901, 0.6667, 0.625, 0.6528, 0.625, 0.6667, 0.5901, 0.6806, 0.5901, 0.6806, 0.625, 0.6667, 0.625, 0.6806, 0.5901, 0.6944, 0.5901, 0.6944, 0.625, 0.6806, 0.625, 0.6944, 0.5901, 0.7083, 0.5901, 0.7083, 0.625, 0.6944, 0.625, 0.7083, 0.5901, 0.7222, 0.5901, 0.7222, 0.625, 0.7083, 0.625, 0.7222, 0.5901, 0.7361, 0.5901, 0.7361, 0.625, 0.7222, 0.625, 0.7361, 0.5901, 0.75, 0.5901, 0.75, 0.625, 0.7361, 0.625, 0.75, 0.5901, 0.7639, 0.5901, 0.7639, 0.625, 0.75, 0.625, 0.7639, 0.5901, 0.7778, 0.5901, 0.7778, 0.625, 0.7639, 0.625, 0.7778, 0.5901, 0.7917, 0.5901, 0.7917, 0.625, 0.7778, 0.625, 0.7917, 0.5901, 0.8056, 0.5901, 0.8056, 0.625, 0.7917, 0.625, 0.8056, 0.5901, 0.8194, 0.5901, 0.8194, 0.625, 0.8056, 0.625, 0.8194, 0.5901, 0.8333, 0.5901, 0.8333, 0.625, 0.8194, 0.625, 0.8333, 0.5901, 0.8472, 0.5901, 0.8472, 0.625, 0.8333, 0.625, 0.8472, 0.5901, 0.8611, 0.5901, 0.8611, 0.625, 0.8472, 0.625, 0.8611, 0.5901, 0.8611, 0.625, 0.875, 0.625, 0.875, 0.5901, 0.3611, 0.5901, 0.3611, 0.625, 0.375, 0.625, 0.375, 0.5901, 0.375, 0.5901, 0.375, 0.625, 0.625, 0.625, 0.625, 0.5901, 0.625, 0.5972, 0.625, 0.625, 0.375, 0.625, 0.375, 0.5972, 0.375, 0.1678, 0.375, 0.2413, 0.625, 0.2413, 0.625, 0.1678, 0.375, 0.1599, 0.375, 0.1638, 0.625, 0.1638, 0.625, 0.1599, 0.375, 0.5822, 0.375, 0.5862, 0.625, 0.5862, 0.625, 0.5822, 0.3611, 0.5822, 0.3611, 0.5862, 0.375, 0.5862, 0.375, 0.5822, 0.8611, 0.5822, 0.8611, 0.5862, 0.875, 0.5862, 0.875, 0.5822, 0.1389, 0.5087, 0.625, 0.2561, 0.625, 0.2413, 0.125, 0.5087, 0.8611, 0.5087, 0.8611, 0.5822, 0.875, 0.5822, 0.875, 0.5087, 0.3611, 0.5087, 0.3611, 0.5822, 0.375, 0.5822, 0.375, 0.5087, 0.375, 0.5087, 0.375, 0.5822, 0.625, 0.5822, 0.625, 0.5087, 0.375, 0.1638, 0.375, 0.1678, 0.625, 0.1678, 0.625, 0.1638, 0.375, 0.125, 0.375, 0.1599, 0.625, 0.1599, 0.625, 0.125, 0.375, 0.5862, 0.375, 0.5901, 0.625, 0.5901, 0.625, 0.5862, 0.3611, 0.5862, 0.3611, 0.5901, 0.375, 0.5901, 0.375, 0.5862, 0.8611, 0.5862, 0.8611, 0.5901, 0.875, 0.5901, 0.875, 0.5862, 0.625, 0.5862, 0.625, 0.5901, 0.6389, 0.5901, 0.6389, 0.5862, 0.6389, 0.5862, 0.6389, 0.5901, 0.6528, 0.5901, 0.6528, 0.5862, 0.6528, 0.5862, 0.6528, 0.5901, 0.6667, 0.5901, 0.6667, 0.5862, 0.6667, 0.5862, 0.6667, 0.5901, 0.6806, 0.5901, 0.6806, 0.5862, 0.6806, 0.5862, 0.6806, 0.5901, 0.6944, 0.5901, 0.6944, 0.5862, 0.6944, 0.5862, 0.6944, 0.5901, 0.7083, 0.5901, 0.7083, 0.5862, 0.7083, 0.5862, 0.7083, 0.5901, 0.7222, 0.5901, 0.7222, 0.5862, 0.7222, 0.5862, 0.7222, 0.5901, 0.7361, 0.5901, 0.7361, 0.5862, 0.7361, 0.5862, 0.7361, 0.5901, 0.75, 0.5901, 0.75, 0.5862, 0.75, 0.5862, 0.75, 0.5901, 0.7639, 0.5901, 0.7639, 0.5862, 0.7639, 0.5862, 0.7639, 0.5901, 0.7778, 0.5901, 0.7778, 0.5862, 0.7778, 0.5862, 0.7778, 0.5901, 0.7917, 0.5901, 0.7917, 0.5862, 0.7917, 0.5862, 0.7917, 0.5901, 0.8056, 0.5901, 0.8056, 0.5862, 0.8056, 0.5862, 0.8056, 0.5901, 0.8194, 0.5901, 0.8194, 0.5862, 0.8194, 0.5862, 0.8194, 0.5901, 0.8333, 0.5901, 0.8333, 0.5862, 0.8333, 0.5862, 0.8333, 0.5901, 0.8472, 0.5901, 0.8472, 0.5862, 0.8472, 0.5862, 0.8472, 0.5901, 0.8611, 0.5901, 0.8611, 0.5862, 0.125, 0.5862, 0.125, 0.5901, 0.1389, 0.5901, 0.1389, 0.5862, 0.1389, 0.5862, 0.1389, 0.5901, 0.1528, 0.5901, 0.1528, 0.5862, 0.1528, 0.5862, 0.1528, 0.5901, 0.1667, 0.5901, 0.1667, 0.5862, 0.1667, 0.5862, 0.1667, 0.5901, 0.1806, 0.5901, 0.1806, 0.5862, 0.1806, 0.5862, 0.1806, 0.5901, 0.1944, 0.5901, 0.1944, 0.5862, 0.1944, 0.5862, 0.1944, 0.5901, 0.2083, 0.5901, 0.2083, 0.5862, 0.2083, 0.5862, 0.2083, 0.5901, 0.2222, 0.5901, 0.2222, 0.5862, 0.2222, 0.5862, 0.2222, 0.5901, 0.2361, 0.5901, 0.2361, 0.5862, 0.2361, 0.5862, 0.2361, 0.5901, 0.25, 0.5901, 0.25, 0.5862, 0.25, 0.5862, 0.25, 0.5901, 0.2639, 0.5901, 0.2639, 0.5862, 0.2639, 0.5862, 0.2639, 0.5901, 0.2778, 0.5901, 0.2778, 0.5862, 0.2778, 0.5862, 0.2778, 0.5901, 0.2917, 0.5901, 0.2917, 0.5862, 0.2917, 0.5862, 0.2917, 0.5901, 0.3056, 0.5901, 0.3056, 0.5862, 0.3056, 0.5862, 0.3056, 0.5901, 0.3194, 0.5901, 0.3194, 0.5862, 0.3194, 0.5862, 0.3194, 0.5901, 0.3333, 0.5901, 0.3333, 0.5862, 0.3333, 0.5862, 0.3333, 0.5901, 0.3472, 0.5901, 0.3472, 0.5862, 0.3472, 0.5862, 0.3472, 0.5901, 0.3611, 0.5901, 0.3611, 0.5862, 0.125, 0.5087, 0.125, 0.5822, 0.1389, 0.5822, 0.1389, 0.5087, 0.1389, 0.5087, 0.1389, 0.5822, 0.1528, 0.5822, 0.1528, 0.5087, 0.1528, 0.5087, 0.1528, 0.5822, 0.1667, 0.5822, 0.1667, 0.5087, 0.1667, 0.5087, 0.1667, 0.5822, 0.1806, 0.5822, 0.1806, 0.5087, 0.1806, 0.5087, 0.1806, 0.5822, 0.1944, 0.5822, 0.1944, 0.5087, 0.1944, 0.5087, 0.1944, 0.5822, 0.2083, 0.5822, 0.2083, 0.5087, 0.2083, 0.5087, 0.2083, 0.5822, 0.2222, 0.5822, 0.2222, 0.5087, 0.2222, 0.5087, 0.2222, 0.5822, 0.2361, 0.5822, 0.2361, 0.5087, 0.2361, 0.5087, 0.2361, 0.5822, 0.25, 0.5822, 0.25, 0.5087, 0.25, 0.5087, 0.25, 0.5822, 0.2639, 0.5822, 0.2639, 0.5087, 0.2639, 0.5087, 0.2639, 0.5822, 0.2778, 0.5822, 0.2778, 0.5087, 0.2778, 0.5087, 0.2778, 0.5822, 0.2917, 0.5822, 0.2917, 0.5087, 0.2917, 0.5087, 0.2917, 0.5822, 0.3056, 0.5822, 0.3056, 0.5087, 0.3056, 0.5087, 0.3056, 0.5822, 0.3194, 0.5822, 0.3194, 0.5087, 0.3194, 0.5087, 0.3194, 0.5822, 0.3333, 0.5822, 0.3333, 0.5087, 0.3333, 0.5087, 0.3333, 0.5822, 0.3472, 0.5822, 0.3472, 0.5087, 0.3472, 0.5087, 0.3472, 0.5822, 0.3611, 0.5822, 0.3611, 0.5087, 0.625, 0.5087, 0.625, 0.5822, 0.6389, 0.5822, 0.6389, 0.5087, 0.6389, 0.5087, 0.6389, 0.5822, 0.6528, 0.5822, 0.6528, 0.5087, 0.6528, 0.5087, 0.6528, 0.5822, 0.6667, 0.5822, 0.6667, 0.5087, 0.6667, 0.5087, 0.6667, 0.5822, 0.6806, 0.5822, 0.6806, 0.5087, 0.6806, 0.5087, 0.6806, 0.5822, 0.6944, 0.5822, 0.6944, 0.5087, 0.6944, 0.5087, 0.6944, 0.5822, 0.7083, 0.5822, 0.7083, 0.5087, 0.7083, 0.5087, 0.7083, 0.5822, 0.7222, 0.5822, 0.7222, 0.5087, 0.7222, 0.5087, 0.7222, 0.5822, 0.7361, 0.5822, 0.7361, 0.5087, 0.7361, 0.5087, 0.7361, 0.5822, 0.75, 0.5822, 0.75, 0.5087, 0.75, 0.5087, 0.75, 0.5822, 0.7639, 0.5822, 0.7639, 0.5087, 0.7639, 0.5087, 0.7639, 0.5822, 0.7778, 0.5822, 0.7778, 0.5087, 0.7778, 0.5087, 0.7778, 0.5822, 0.7917, 0.5822, 0.7917, 0.5087, 0.7917, 0.5087, 0.7917, 0.5822, 0.8056, 0.5822, 0.8056, 0.5087, 0.8056, 0.5087, 0.8056, 0.5822, 0.8194, 0.5822, 0.8194, 0.5087, 0.8194, 0.5087, 0.8194, 0.5822, 0.8333, 0.5822, 0.8333, 0.5087, 0.8333, 0.5087, 0.8333, 0.5822, 0.8472, 0.5822, 0.8472, 0.5087, 0.8472, 0.5087, 0.8472, 0.5822, 0.8611, 0.5822, 0.8611, 0.5087, 0.375, 0.5087, 0.625, 0.5087, 0.625, 0.4939, 0.3611, 0.5087, 0.3611, 0.5087, 0.625, 0.4939, 0.625, 0.479, 0.3472, 0.5087, 0.3472, 0.5087, 0.625, 0.479, 0.625, 0.4642, 0.3333, 0.5087, 0.3333, 0.5087, 0.625, 0.4642, 0.625, 0.4493, 0.3194, 0.5087, 0.3194, 0.5087, 0.625, 0.4493, 0.625, 0.4344, 0.3056, 0.5087, 0.3056, 0.5087, 0.625, 0.4344, 0.625, 0.4196, 0.2917, 0.5087, 0.2917, 0.5087, 0.625, 0.4196, 0.625, 0.4047, 0.2778, 0.5087, 0.2778, 0.5087, 0.625, 0.4047, 0.625, 0.3899, 0.2639, 0.5087, 0.2639, 0.5087, 0.625, 0.3899, 0.625, 0.375, 0.25, 0.5087, 0.25, 0.5087, 0.625, 0.375, 0.625, 0.3601, 0.2361, 0.5087, 0.2361, 0.5087, 0.625, 0.3601, 0.625, 0.3453, 0.2222, 0.5087, 0.2222, 0.5087, 0.625, 0.3453, 0.625, 0.3304, 0.2083, 0.5087, 0.2083, 0.5087, 0.625, 0.3304, 0.625, 0.3156, 0.1944, 0.5087, 0.1944, 0.5087, 0.625, 0.3156, 0.625, 0.3007, 0.1806, 0.5087, 0.1806, 0.5087, 0.625, 0.3007, 0.625, 0.2858, 0.1667, 0.5087, 0.1667, 0.5087, 0.625, 0.2858, 0.625, 0.271, 0.1528, 0.5087, 0.1528, 0.5087, 0.625, 0.271, 0.625, 0.2561, 0.1389, 0.5087, 0.625, 0.5822, 0.625, 0.5862, 0.6389, 0.5862, 0.6389, 0.5822, 0.6389, 0.5822, 0.6389, 0.5862, 0.6528, 0.5862, 0.6528, 0.5822, 0.6528, 0.5822, 0.6528, 0.5862, 0.6667, 0.5862, 0.6667, 0.5822, 0.6667, 0.5822, 0.6667, 0.5862, 0.6806, 0.5862, 0.6806, 0.5822, 0.6806, 0.5822, 0.6806, 0.5862, 0.6944, 0.5862, 0.6944, 0.5822, 0.6944, 0.5822, 0.6944, 0.5862, 0.7083, 0.5862, 0.7083, 0.5822, 0.7083, 0.5822, 0.7083, 0.5862, 0.7222, 0.5862, 0.7222, 0.5822, 0.7222, 0.5822, 0.7222, 0.5862, 0.7361, 0.5862, 0.7361, 0.5822, 0.7361, 0.5822, 0.7361, 0.5862, 0.75, 0.5862, 0.75, 0.5822, 0.75, 0.5822, 0.75, 0.5862, 0.7639, 0.5862, 0.7639, 0.5822, 0.7639, 0.5822, 0.7639, 0.5862, 0.7778, 0.5862, 0.7778, 0.5822, 0.7778, 0.5822, 0.7778, 0.5862, 0.7917, 0.5862, 0.7917, 0.5822, 0.7917, 0.5822, 0.7917, 0.5862, 0.8056, 0.5862, 0.8056, 0.5822, 0.8056, 0.5822, 0.8056, 0.5862, 0.8194, 0.5862, 0.8194, 0.5822, 0.8194, 0.5822, 0.8194, 0.5862, 0.8333, 0.5862, 0.8333, 0.5822, 0.8333, 0.5822, 0.8333, 0.5862, 0.8472, 0.5862, 0.8472, 0.5822, 0.8472, 0.5822, 0.8472, 0.5862, 0.8611, 0.5862, 0.8611, 0.5822, 0.125, 0.5822, 0.125, 0.5862, 0.1389, 0.5862, 0.1389, 0.5822, 0.1389, 0.5822, 0.1389, 0.5862, 0.1528, 0.5862, 0.1528, 0.5822, 0.1528, 0.5822, 0.1528, 0.5862, 0.1667, 0.5862, 0.1667, 0.5822, 0.1667, 0.5822, 0.1667, 0.5862, 0.1806, 0.5862, 0.1806, 0.5822, 0.1806, 0.5822, 0.1806, 0.5862, 0.1944, 0.5862, 0.1944, 0.5822, 0.1944, 0.5822, 0.1944, 0.5862, 0.2083, 0.5862, 0.2083, 0.5822, 0.2083, 0.5822, 0.2083, 0.5862, 0.2222, 0.5862, 0.2222, 0.5822, 0.2222, 0.5822, 0.2222, 0.5862, 0.2361, 0.5862, 0.2361, 0.5822, 0.2361, 0.5822, 0.2361, 0.5862, 0.25, 0.5862, 0.25, 0.5822, 0.25, 0.5822, 0.25, 0.5862, 0.2639, 0.5862, 0.2639, 0.5822, 0.2639, 0.5822, 0.2639, 0.5862, 0.2778, 0.5862, 0.2778, 0.5822, 0.2778, 0.5822, 0.2778, 0.5862, 0.2917, 0.5862, 0.2917, 0.5822, 0.2917, 0.5822, 0.2917, 0.5862, 0.3056, 0.5862, 0.3056, 0.5822, 0.3056, 0.5822, 0.3056, 0.5862, 0.3194, 0.5862, 0.3194, 0.5822, 0.3194, 0.5822, 0.3194, 0.5862, 0.3333, 0.5862, 0.3333, 0.5822, 0.3333, 0.5822, 0.3333, 0.5862, 0.3472, 0.5862, 0.3472, 0.5822, 0.3472, 0.5822, 0.3472, 0.5862, 0.3611, 0.5862, 0.3611, 0.5822, 0.625, 0.125, 0.625, 0.1528, 0.375, 0.1528, 0.375, 0.125, 0.625, 0.1528, 0.625, 0.1806, 0.375, 0.1806, 0.375, 0.1528, 0.625, 0.1806, 0.625, 0.2083, 0.375, 0.2083, 0.375, 0.1806, 0.625, 0.2083, 0.625, 0.2361, 0.375, 0.2361, 0.375, 0.2083, 0.625, 0.2361, 0.625, 0.2639, 0.375, 0.2639, 0.375, 0.2361, 0.625, 0.2639, 0.625, 0.2917, 0.375, 0.2917, 0.375, 0.2639, 0.625, 0.2917, 0.625, 0.3194, 0.375, 0.3194, 0.375, 0.2917, 0.625, 0.3194, 0.625, 0.3472, 0.375, 0.3472, 0.375, 0.3194, 0.625, 0.3472, 0.625, 0.375, 0.375, 0.375, 0.375, 0.3472, 0.625, 0.375, 0.625, 0.4028, 0.375, 0.4028, 0.375, 0.375, 0.625, 0.4028, 0.625, 0.4306, 0.375, 0.4306, 0.375, 0.4028, 0.625, 0.4306, 0.625, 0.4583, 0.375, 0.4583, 0.375, 0.4306, 0.625, 0.4583, 0.625, 0.4861, 0.375, 0.4861, 0.375, 0.4583, 0.625, 0.4861, 0.625, 0.5139, 0.375, 0.5139, 0.375, 0.4861, 0.625, 0.5139, 0.625, 0.5417, 0.375, 0.5417, 0.375, 0.5139, 0.625, 0.5417, 0.625, 0.5694, 0.375, 0.5694, 0.375, 0.5417, 0.625, 0.5694, 0.625, 0.5972, 0.375, 0.5972, 0.375, 0.5694, 0.125, 0.5901, 0.125, 0.625, 0.1389, 0.625, 0.1389, 0.5901, 0.1389, 0.5901, 0.1389, 0.625, 0.1528, 0.625, 0.1528, 0.5901, 0.1528, 0.5901, 0.1528, 0.625, 0.1667, 0.625, 0.1667, 0.5901, 0.1667, 0.5901, 0.1667, 0.625, 0.1806, 0.625, 0.1806, 0.5901, 0.1806, 0.5901, 0.1806, 0.625, 0.1944, 0.625, 0.1944, 0.5901, 0.1944, 0.5901, 0.1944, 0.625, 0.2083, 0.625, 0.2083, 0.5901, 0.2083, 0.5901, 0.2083, 0.625, 0.2222, 0.625, 0.2222, 0.5901, 0.2222, 0.5901, 0.2222, 0.625, 0.2361, 0.625, 0.2361, 0.5901, 0.2361, 0.5901, 0.2361, 0.625, 0.25, 0.625, 0.25, 0.5901, 0.25, 0.5901, 0.25, 0.625, 0.2639, 0.625, 0.2639, 0.5901, 0.2639, 0.5901, 0.2639, 0.625, 0.2778, 0.625, 0.2778, 0.5901, 0.2778, 0.5901, 0.2778, 0.625, 0.2917, 0.625, 0.2917, 0.5901, 0.2917, 0.5901, 0.2917, 0.625, 0.3056, 0.625, 0.3056, 0.5901, 0.3056, 0.5901, 0.3056, 0.625, 0.3194, 0.625, 0.3194, 0.5901, 0.3194, 0.5901, 0.3194, 0.625, 0.3333, 0.625, 0.3333, 0.5901, 0.3333, 0.5901, 0.3333, 0.625, 0.3472, 0.625, 0.3472, 0.5901, 0.3472, 0.5901, 0.3472, 0.625, 0.3611, 0.625, 0.3611, 0.5901, 0.625, 0.5901, 0.625, 0.625, 0.6389, 0.625, 0.6389, 0.5901, 0.6389, 0.5901, 0.6389, 0.625, 0.6528, 0.625, 0.6528, 0.5901, 0.6528, 0.5901, 0.6528, 0.625, 0.6667, 0.625, 0.6667, 0.5901, 0.6667, 0.5901, 0.6667, 0.625, 0.6806, 0.625, 0.6806, 0.5901, 0.6806, 0.5901, 0.6806, 0.625, 0.6944, 0.625, 0.6944, 0.5901, 0.6944, 0.5901, 0.6944, 0.625, 0.7083, 0.625, 0.7083, 0.5901, 0.7083, 0.5901, 0.7083, 0.625, 0.7222, 0.625, 0.7222, 0.5901, 0.7222, 0.5901, 0.7222, 0.625, 0.7361, 0.625, 0.7361, 0.5901, 0.7361, 0.5901, 0.7361, 0.625, 0.75, 0.625, 0.75, 0.5901, 0.75, 0.5901, 0.75, 0.625, 0.7639, 0.625, 0.7639, 0.5901, 0.7639, 0.5901, 0.7639, 0.625, 0.7778, 0.625, 0.7778, 0.5901, 0.7778, 0.5901, 0.7778, 0.625, 0.7917, 0.625, 0.7917, 0.5901, 0.7917, 0.5901, 0.7917, 0.625, 0.8056, 0.625, 0.8056, 0.5901, 0.8056, 0.5901, 0.8056, 0.625, 0.8194, 0.625, 0.8194, 0.5901, 0.8194, 0.5901, 0.8194, 0.625, 0.8333, 0.625, 0.8333, 0.5901, 0.8333, 0.5901, 0.8333, 0.625, 0.8472, 0.625, 0.8472, 0.5901, 0.8472, 0.5901, 0.8472, 0.625, 0.8611, 0.625, 0.8611, 0.5901])
me_cube_005.materials.append(mat_car_road_001)
me_cube_005.use_remesh_fix_poles = True
me_cube_005.use_remesh_preserve_attributes = False
me_cube_005.update()
me_cube_006 = bpy.data.meshes.new('Cube.006')
me_cube_006.from_pydata([(-19.0, 3.225, -0.09886), (-19.0, 3.225, 0.1928), (19.0, 3.225, -0.09937), (19.0, 3.225, 0.1923), (-19.0, 3.0, 0.1928), (19.0, 3.0, -0.09937), (-19.0, 3.0, -0.09886), (19.0, 3.0, 0.1923), (16.89, 3.225, -0.1187), (14.78, 3.225, -0.4327), (12.67, 3.225, -1.064), (10.56, 3.225, -1.903), (8.444, 3.225, -2.837), (6.334, 3.225, -3.757), (4.223, 3.225, -4.551), (2.112, 3.225, -5.108), (0.001189, 3.225, -5.319), (-2.11, 3.225, -5.108), (-4.22, 3.225, -4.551), (-6.331, 3.225, -3.757), (-8.442, 3.225, -2.837), (-10.55, 3.225, -1.903), (-12.66, 3.225, -1.064), (-14.77, 3.225, -0.4327), (-16.89, 3.225, -0.1187), (-16.89, 3.225, 0.1729), (-14.77, 3.225, -0.141), (-12.66, 3.225, -0.7726), (-10.55, 3.225, -1.611), (-8.442, 3.225, -2.545), (-6.331, 3.225, -3.465), (-4.22, 3.225, -4.259), (-2.11, 3.225, -4.817), (0.001189, 3.225, -5.027), (2.112, 3.225, -4.817), (4.223, 3.225, -4.259), (6.334, 3.225, -3.465), (8.444, 3.225, -2.545), (10.56, 3.225, -1.611), (12.67, 3.225, -0.7726), (14.78, 3.225, -0.141), (16.89, 3.225, 0.1729), (16.89, 3.0, -0.1187), (14.78, 3.0, -0.4327), (12.67, 3.0, -1.064), (10.56, 3.0, -1.903), (8.444, 3.0, -2.837), (6.334, 3.0, -3.757), (4.223, 3.0, -4.551), (2.112, 3.0, -5.108), (0.001189, 3.0, -5.319), (-2.11, 3.0, -5.108), (-4.22, 3.0, -4.551), (-6.331, 3.0, -3.757), (-8.442, 3.0, -2.837), (-10.55, 3.0, -1.903), (-12.66, 3.0, -1.064), (-14.77, 3.0, -0.4327), (-16.89, 3.0, -0.1187), (-16.89, 3.0, 0.1729), (-14.77, 3.0, -0.141), (-12.66, 3.0, -0.7726), (-10.55, 3.0, -1.611), (-8.442, 3.0, -2.545), (-6.331, 3.0, -3.465), (-4.22, 3.0, -4.259), (-2.11, 3.0, -4.817), (0.001189, 3.0, -5.027), (2.112, 3.0, -4.817), (4.223, 3.0, -4.259), (6.334, 3.0, -3.465), (8.444, 3.0, -2.545), (10.56, 3.0, -1.611), (12.67, 3.0, -0.7726), (14.78, 3.0, -0.141), (16.89, 3.0, 0.1729), (-19.0, -3.225, -0.09886), (-19.0, -3.225, 0.1928), (19.0, -3.225, -0.09937), (19.0, -3.225, 0.1923), (-19.0, -3.0, 0.1928), (19.0, -3.0, -0.09937), (-19.0, -3.0, -0.09886), (19.0, -3.0, 0.1923), (16.89, -3.225, -0.1187), (14.78, -3.225, -0.4327), (12.67, -3.225, -1.064), (10.56, -3.225, -1.903), (8.444, -3.225, -2.837), (6.334, -3.225, -3.757), (4.223, -3.225, -4.551), (2.112, -3.225, -5.108), (0.001189, -3.225, -5.319), (-2.11, -3.225, -5.108), (-4.22, -3.225, -4.551), (-6.331, -3.225, -3.757), (-8.442, -3.225, -2.837), (-10.55, -3.225, -1.903), (-12.66, -3.225, -1.064), (-14.77, -3.225, -0.4327), (-16.89, -3.225, -0.1187), (-16.89, -3.225, 0.1729), (-14.77, -3.225, -0.141), (-12.66, -3.225, -0.7726), (-10.55, -3.225, -1.611), (-8.442, -3.225, -2.545), (-6.331, -3.225, -3.465), (-4.22, -3.225, -4.259), (-2.11, -3.225, -4.817), (0.001189, -3.225, -5.027), (2.112, -3.225, -4.817), (4.223, -3.225, -4.259), (6.334, -3.225, -3.465), (8.444, -3.225, -2.545), (10.56, -3.225, -1.611), (12.67, -3.225, -0.7726), (14.78, -3.225, -0.141), (16.89, -3.225, 0.1729), (16.89, -3.0, -0.1187), (14.78, -3.0, -0.4327), (12.67, -3.0, -1.064), (10.56, -3.0, -1.903), (8.444, -3.0, -2.837), (6.334, -3.0, -3.757), (4.223, -3.0, -4.551), (2.112, -3.0, -5.108), (0.001189, -3.0, -5.319), (-2.11, -3.0, -5.108), (-4.22, -3.0, -4.551), (-6.331, -3.0, -3.757), (-8.442, -3.0, -2.837), (-10.55, -3.0, -1.903), (-12.66, -3.0, -1.064), (-14.77, -3.0, -0.4327), (-16.89, -3.0, -0.1187), (-16.89, -3.0, 0.1729), (-14.77, -3.0, -0.141), (-12.66, -3.0, -0.7726), (-10.55, -3.0, -1.611), (-8.442, -3.0, -2.545), (-6.331, -3.0, -3.465), (-4.22, -3.0, -4.259), (-2.11, -3.0, -4.817), (0.001189, -3.0, -5.027), (2.112, -3.0, -4.817), (4.223, -3.0, -4.259), (6.334, -3.0, -3.465), (8.444, -3.0, -2.545), (10.56, -3.0, -1.611), (12.67, -3.0, -0.7726), (14.78, -3.0, -0.141), (16.89, -3.0, 0.1729)], [], [(6, 4, 1, 0), (8, 41, 3, 2), (2, 3, 7, 5), (8, 2, 5, 42), (25, 1, 4, 59), (3, 41, 75, 7), (41, 40, 74, 75), (40, 39, 73, 74), (39, 38, 72, 73), (38, 37, 71, 72), (37, 36, 70, 71), (36, 35, 69, 70), (35, 34, 68, 69), (34, 33, 67, 68), (33, 32, 66, 67), (32, 31, 65, 66), (31, 30, 64, 65), (30, 29, 63, 64), (29, 28, 62, 63), (28, 27, 61, 62), (27, 26, 60, 61), (26, 25, 59, 60), (0, 24, 58, 6), (24, 23, 57, 58), (23, 22, 56, 57), (22, 21, 55, 56), (21, 20, 54, 55), (20, 19, 53, 54), (19, 18, 52, 53), (18, 17, 51, 52), (17, 16, 50, 51), (16, 15, 49, 50), (15, 14, 48, 49), (14, 13, 47, 48), (13, 12, 46, 47), (12, 11, 45, 46), (11, 10, 44, 45), (10, 9, 43, 44), (9, 8, 42, 43), (0, 1, 25, 24), (24, 25, 26, 23), (23, 26, 27, 22), (22, 27, 28, 21), (21, 28, 29, 20), (20, 29, 30, 19), (19, 30, 31, 18), (18, 31, 32, 17), (17, 32, 33, 16), (16, 33, 34, 15), (15, 34, 35, 14), (14, 35, 36, 13), (13, 36, 37, 12), (12, 37, 38, 11), (11, 38, 39, 10), (10, 39, 40, 9), (9, 40, 41, 8), (7, 75, 42, 5), (42, 75, 74, 43), (43, 74, 73, 44), (44, 73, 72, 45), (45, 72, 71, 46), (46, 71, 70, 47), (48, 69, 68, 49), (49, 68, 67, 50), (50, 67, 66, 51), (51, 66, 65, 52), (52, 65, 64, 53), (53, 64, 63, 54), (54, 63, 62, 55), (55, 62, 61, 56), (56, 61, 60, 57), (57, 60, 59, 58), (58, 59, 4, 6), (47, 70, 69, 48), (82, 76, 77, 80), (84, 78, 79, 117), (78, 81, 83, 79), (84, 118, 81, 78), (101, 135, 80, 77), (79, 83, 151, 117), (117, 151, 150, 116), (116, 150, 149, 115), (115, 149, 148, 114), (114, 148, 147, 113), (113, 147, 146, 112), (112, 146, 145, 111), (111, 145, 144, 110), (110, 144, 143, 109), (109, 143, 142, 108), (108, 142, 141, 107), (107, 141, 140, 106), (106, 140, 139, 105), (105, 139, 138, 104), (104, 138, 137, 103), (103, 137, 136, 102), (102, 136, 135, 101), (76, 82, 134, 100), (100, 134, 133, 99), (99, 133, 132, 98), (98, 132, 131, 97), (97, 131, 130, 96), (96, 130, 129, 95), (95, 129, 128, 94), (94, 128, 127, 93), (93, 127, 126, 92), (92, 126, 125, 91), (91, 125, 124, 90), (90, 124, 123, 89), (89, 123, 122, 88), (88, 122, 121, 87), (87, 121, 120, 86), (86, 120, 119, 85), (85, 119, 118, 84), (76, 100, 101, 77), (100, 99, 102, 101), (99, 98, 103, 102), (98, 97, 104, 103), (97, 96, 105, 104), (96, 95, 106, 105), (95, 94, 107, 106), (94, 93, 108, 107), (93, 92, 109, 108), (92, 91, 110, 109), (91, 90, 111, 110), (90, 89, 112, 111), (89, 88, 113, 112), (88, 87, 114, 113), (87, 86, 115, 114), (86, 85, 116, 115), (85, 84, 117, 116), (83, 81, 118, 151), (118, 119, 150, 151), (119, 120, 149, 150), (120, 121, 148, 149), (121, 122, 147, 148), (122, 123, 146, 147), (124, 125, 144, 145), (125, 126, 143, 144), (126, 127, 142, 143), (127, 128, 141, 142), (128, 129, 140, 141), (129, 130, 139, 140), (130, 131, 138, 139), (131, 132, 137, 138), (132, 133, 136, 137), (133, 134, 135, 136), (134, 82, 80, 135), (123, 124, 145, 146)])
_uv = me_cube_006.uv_layers.new(name='UVMap')
_uv.uv.foreach_set('vector', [0.375, 0.2413, 0.625, 0.2413, 0.625, 0.25, 0.375, 0.25, 0.375, 0.4861, 0.625, 0.4861, 0.625, 0.5, 0.375, 0.5, 0.375, 0.5, 0.625, 0.5, 0.625, 0.5087, 0.375, 0.5087, 0.3611, 0.5, 0.375, 0.5, 0.375, 0.5087, 0.3611, 0.5087, 0.8611, 0.5, 0.875, 0.5, 0.875, 0.5087, 0.8611, 0.5087, 0.625, 0.5, 0.6389, 0.5, 0.6389, 0.5087, 0.625, 0.5087, 0.6389, 0.5, 0.6528, 0.5, 0.6528, 0.5087, 0.6389, 0.5087, 0.6528, 0.5, 0.6667, 0.5, 0.6667, 0.5087, 0.6528, 0.5087, 0.6667, 0.5, 0.6806, 0.5, 0.6806, 0.5087, 0.6667, 0.5087, 0.6806, 0.5, 0.6944, 0.5, 0.6944, 0.5087, 0.6806, 0.5087, 0.6944, 0.5, 0.7083, 0.5, 0.7083, 0.5087, 0.6944, 0.5087, 0.7083, 0.5, 0.7222, 0.5, 0.7222, 0.5087, 0.7083, 0.5087, 0.7222, 0.5, 0.7361, 0.5, 0.7361, 0.5087, 0.7222, 0.5087, 0.7361, 0.5, 0.75, 0.5, 0.75, 0.5087, 0.7361, 0.5087, 0.75, 0.5, 0.7639, 0.5, 0.7639, 0.5087, 0.75, 0.5087, 0.7639, 0.5, 0.7778, 0.5, 0.7778, 0.5087, 0.7639, 0.5087, 0.7778, 0.5, 0.7917, 0.5, 0.7917, 0.5087, 0.7778, 0.5087, 0.7917, 0.5, 0.8056, 0.5, 0.8056, 0.5087, 0.7917, 0.5087, 0.8056, 0.5, 0.8194, 0.5, 0.8194, 0.5087, 0.8056, 0.5087, 0.8194, 0.5, 0.8333, 0.5, 0.8333, 0.5087, 0.8194, 0.5087, 0.8333, 0.5, 0.8472, 0.5, 0.8472, 0.5087, 0.8333, 0.5087, 0.8472, 0.5, 0.8611, 0.5, 0.8611, 0.5087, 0.8472, 0.5087, 0.125, 0.5, 0.1389, 0.5, 0.1389, 0.5087, 0.125, 0.5087, 0.1389, 0.5, 0.1528, 0.5, 0.1528, 0.5087, 0.1389, 0.5087, 0.1528, 0.5, 0.1667, 0.5, 0.1667, 0.5087, 0.1528, 0.5087, 0.1667, 0.5, 0.1806, 0.5, 0.1806, 0.5087, 0.1667, 0.5087, 0.1806, 0.5, 0.1944, 0.5, 0.1944, 0.5087, 0.1806, 0.5087, 0.1944, 0.5, 0.2083, 0.5, 0.2083, 0.5087, 0.1944, 0.5087, 0.2083, 0.5, 0.2222, 0.5, 0.2222, 0.5087, 0.2083, 0.5087, 0.2222, 0.5, 0.2361, 0.5, 0.2361, 0.5087, 0.2222, 0.5087, 0.2361, 0.5, 0.25, 0.5, 0.25, 0.5087, 0.2361, 0.5087, 0.25, 0.5, 0.2639, 0.5, 0.2639, 0.5087, 0.25, 0.5087, 0.2639, 0.5, 0.2778, 0.5, 0.2778, 0.5087, 0.2639, 0.5087, 0.2778, 0.5, 0.2917, 0.5, 0.2917, 0.5087, 0.2778, 0.5087, 0.2917, 0.5, 0.3056, 0.5, 0.3056, 0.5087, 0.2917, 0.5087, 0.3056, 0.5, 0.3194, 0.5, 0.3194, 0.5087, 0.3056, 0.5087, 0.3194, 0.5, 0.3333, 0.5, 0.3333, 0.5087, 0.3194, 0.5087, 0.3333, 0.5, 0.3472, 0.5, 0.3472, 0.5087, 0.3333, 0.5087, 0.3472, 0.5, 0.3611, 0.5, 0.3611, 0.5087, 0.3472, 0.5087, 0.375, 0.25, 0.625, 0.25, 0.625, 0.2639, 0.375, 0.2639, 0.375, 0.2639, 0.625, 0.2639, 0.625, 0.2778, 0.375, 0.2778, 0.375, 0.2778, 0.625, 0.2778, 0.625, 0.2917, 0.375, 0.2917, 0.375, 0.2917, 0.625, 0.2917, 0.625, 0.3056, 0.375, 0.3056, 0.375, 0.3056, 0.625, 0.3056, 0.625, 0.3194, 0.375, 0.3194, 0.375, 0.3194, 0.625, 0.3194, 0.625, 0.3333, 0.375, 0.3333, 0.375, 0.3333, 0.625, 0.3333, 0.625, 0.3472, 0.375, 0.3472, 0.375, 0.3472, 0.625, 0.3472, 0.625, 0.3611, 0.375, 0.3611, 0.375, 0.3611, 0.625, 0.3611, 0.625, 0.375, 0.375, 0.375, 0.375, 0.375, 0.625, 0.375, 0.625, 0.3889, 0.375, 0.3889, 0.375, 0.3889, 0.625, 0.3889, 0.625, 0.4028, 0.375, 0.4028, 0.375, 0.4028, 0.625, 0.4028, 0.625, 0.4167, 0.375, 0.4167, 0.375, 0.4167, 0.625, 0.4167, 0.625, 0.4306, 0.375, 0.4306, 0.375, 0.4306, 0.625, 0.4306, 0.625, 0.4444, 0.375, 0.4444, 0.375, 0.4444, 0.625, 0.4444, 0.625, 0.4583, 0.375, 0.4583, 0.375, 0.4583, 0.625, 0.4583, 0.625, 0.4722, 0.375, 0.4722, 0.375, 0.4722, 0.625, 0.4722, 0.625, 0.4861, 0.375, 0.4861, 0.625, 0.5087, 0.6389, 0.5087, 0.3611, 0.5087, 0.375, 0.5087, 0.3611, 0.5087, 0.6389, 0.5087, 0.6528, 0.5087, 0.3472, 0.5087, 0.3472, 0.5087, 0.6528, 0.5087, 0.6667, 0.5087, 0.3333, 0.5087, 0.3333, 0.5087, 0.6667, 0.5087, 0.6806, 0.5087, 0.3194, 0.5087, 0.3194, 0.5087, 0.6806, 0.5087, 0.6944, 0.5087, 0.3056, 0.5087, 0.3056, 0.5087, 0.6944, 0.5087, 0.7083, 0.5087, 0.2917, 0.5087, 0.2778, 0.5087, 0.7222, 0.5087, 0.7361, 0.5087, 0.2639, 0.5087, 0.2639, 0.5087, 0.7361, 0.5087, 0.75, 0.5087, 0.25, 0.5087, 0.25, 0.5087, 0.75, 0.5087, 0.7639, 0.5087, 0.2361, 0.5087, 0.2361, 0.5087, 0.7639, 0.5087, 0.7778, 0.5087, 0.2222, 0.5087, 0.2222, 0.5087, 0.7778, 0.5087, 0.7917, 0.5087, 0.2083, 0.5087, 0.2083, 0.5087, 0.7917, 0.5087, 0.8056, 0.5087, 0.1944, 0.5087, 0.1944, 0.5087, 0.8056, 0.5087, 0.8194, 0.5087, 0.1806, 0.5087, 0.1806, 0.5087, 0.8194, 0.5087, 0.8333, 0.5087, 0.1667, 0.5087, 0.1667, 0.5087, 0.8333, 0.5087, 0.8472, 0.5087, 0.1528, 0.5087, 0.1528, 0.5087, 0.8472, 0.5087, 0.8611, 0.5087, 0.1389, 0.5087, 0.1389, 0.5087, 0.8611, 0.5087, 0.875, 0.5087, 0.375, 0.2413, 0.2917, 0.5087, 0.7083, 0.5087, 0.7222, 0.5087, 0.2778, 0.5087, 0.375, 0.2413, 0.375, 0.25, 0.625, 0.25, 0.625, 0.2413, 0.375, 0.4861, 0.375, 0.5, 0.625, 0.5, 0.625, 0.4861, 0.375, 0.5, 0.375, 0.5087, 0.625, 0.5087, 0.625, 0.5, 0.3611, 0.5, 0.3611, 0.5087, 0.375, 0.5087, 0.375, 0.5, 0.8611, 0.5, 0.8611, 0.5087, 0.875, 0.5087, 0.875, 0.5, 0.625, 0.5, 0.625, 0.5087, 0.6389, 0.5087, 0.6389, 0.5, 0.6389, 0.5, 0.6389, 0.5087, 0.6528, 0.5087, 0.6528, 0.5, 0.6528, 0.5, 0.6528, 0.5087, 0.6667, 0.5087, 0.6667, 0.5, 0.6667, 0.5, 0.6667, 0.5087, 0.6806, 0.5087, 0.6806, 0.5, 0.6806, 0.5, 0.6806, 0.5087, 0.6944, 0.5087, 0.6944, 0.5, 0.6944, 0.5, 0.6944, 0.5087, 0.7083, 0.5087, 0.7083, 0.5, 0.7083, 0.5, 0.7083, 0.5087, 0.7222, 0.5087, 0.7222, 0.5, 0.7222, 0.5, 0.7222, 0.5087, 0.7361, 0.5087, 0.7361, 0.5, 0.7361, 0.5, 0.7361, 0.5087, 0.75, 0.5087, 0.75, 0.5, 0.75, 0.5, 0.75, 0.5087, 0.7639, 0.5087, 0.7639, 0.5, 0.7639, 0.5, 0.7639, 0.5087, 0.7778, 0.5087, 0.7778, 0.5, 0.7778, 0.5, 0.7778, 0.5087, 0.7917, 0.5087, 0.7917, 0.5, 0.7917, 0.5, 0.7917, 0.5087, 0.8056, 0.5087, 0.8056, 0.5, 0.8056, 0.5, 0.8056, 0.5087, 0.8194, 0.5087, 0.8194, 0.5, 0.8194, 0.5, 0.8194, 0.5087, 0.8333, 0.5087, 0.8333, 0.5, 0.8333, 0.5, 0.8333, 0.5087, 0.8472, 0.5087, 0.8472, 0.5, 0.8472, 0.5, 0.8472, 0.5087, 0.8611, 0.5087, 0.8611, 0.5, 0.125, 0.5, 0.125, 0.5087, 0.1389, 0.5087, 0.1389, 0.5, 0.1389, 0.5, 0.1389, 0.5087, 0.1528, 0.5087, 0.1528, 0.5, 0.1528, 0.5, 0.1528, 0.5087, 0.1667, 0.5087, 0.1667, 0.5, 0.1667, 0.5, 0.1667, 0.5087, 0.1806, 0.5087, 0.1806, 0.5, 0.1806, 0.5, 0.1806, 0.5087, 0.1944, 0.5087, 0.1944, 0.5, 0.1944, 0.5, 0.1944, 0.5087, 0.2083, 0.5087, 0.2083, 0.5, 0.2083, 0.5, 0.2083, 0.5087, 0.2222, 0.5087, 0.2222, 0.5, 0.2222, 0.5, 0.2222, 0.5087, 0.2361, 0.5087, 0.2361, 0.5, 0.2361, 0.5, 0.2361, 0.5087, 0.25, 0.5087, 0.25, 0.5, 0.25, 0.5, 0.25, 0.5087, 0.2639, 0.5087, 0.2639, 0.5, 0.2639, 0.5, 0.2639, 0.5087, 0.2778, 0.5087, 0.2778, 0.5, 0.2778, 0.5, 0.2778, 0.5087, 0.2917, 0.5087, 0.2917, 0.5, 0.2917, 0.5, 0.2917, 0.5087, 0.3056, 0.5087, 0.3056, 0.5, 0.3056, 0.5, 0.3056, 0.5087, 0.3194, 0.5087, 0.3194, 0.5, 0.3194, 0.5, 0.3194, 0.5087, 0.3333, 0.5087, 0.3333, 0.5, 0.3333, 0.5, 0.3333, 0.5087, 0.3472, 0.5087, 0.3472, 0.5, 0.3472, 0.5, 0.3472, 0.5087, 0.3611, 0.5087, 0.3611, 0.5, 0.375, 0.25, 0.375, 0.2639, 0.625, 0.2639, 0.625, 0.25, 0.375, 0.2639, 0.375, 0.2778, 0.625, 0.2778, 0.625, 0.2639, 0.375, 0.2778, 0.375, 0.2917, 0.625, 0.2917, 0.625, 0.2778, 0.375, 0.2917, 0.375, 0.3056, 0.625, 0.3056, 0.625, 0.2917, 0.375, 0.3056, 0.375, 0.3194, 0.625, 0.3194, 0.625, 0.3056, 0.375, 0.3194, 0.375, 0.3333, 0.625, 0.3333, 0.625, 0.3194, 0.375, 0.3333, 0.375, 0.3472, 0.625, 0.3472, 0.625, 0.3333, 0.375, 0.3472, 0.375, 0.3611, 0.625, 0.3611, 0.625, 0.3472, 0.375, 0.3611, 0.375, 0.375, 0.625, 0.375, 0.625, 0.3611, 0.375, 0.375, 0.375, 0.3889, 0.625, 0.3889, 0.625, 0.375, 0.375, 0.3889, 0.375, 0.4028, 0.625, 0.4028, 0.625, 0.3889, 0.375, 0.4028, 0.375, 0.4167, 0.625, 0.4167, 0.625, 0.4028, 0.375, 0.4167, 0.375, 0.4306, 0.625, 0.4306, 0.625, 0.4167, 0.375, 0.4306, 0.375, 0.4444, 0.625, 0.4444, 0.625, 0.4306, 0.375, 0.4444, 0.375, 0.4583, 0.625, 0.4583, 0.625, 0.4444, 0.375, 0.4583, 0.375, 0.4722, 0.625, 0.4722, 0.625, 0.4583, 0.375, 0.4722, 0.375, 0.4861, 0.625, 0.4861, 0.625, 0.4722, 0.625, 0.5087, 0.375, 0.5087, 0.3611, 0.5087, 0.6389, 0.5087, 0.3611, 0.5087, 0.3472, 0.5087, 0.6528, 0.5087, 0.6389, 0.5087, 0.3472, 0.5087, 0.3333, 0.5087, 0.6667, 0.5087, 0.6528, 0.5087, 0.3333, 0.5087, 0.3194, 0.5087, 0.6806, 0.5087, 0.6667, 0.5087, 0.3194, 0.5087, 0.3056, 0.5087, 0.6944, 0.5087, 0.6806, 0.5087, 0.3056, 0.5087, 0.2917, 0.5087, 0.7083, 0.5087, 0.6944, 0.5087, 0.2778, 0.5087, 0.2639, 0.5087, 0.7361, 0.5087, 0.7222, 0.5087, 0.2639, 0.5087, 0.25, 0.5087, 0.75, 0.5087, 0.7361, 0.5087, 0.25, 0.5087, 0.2361, 0.5087, 0.7639, 0.5087, 0.75, 0.5087, 0.2361, 0.5087, 0.2222, 0.5087, 0.7778, 0.5087, 0.7639, 0.5087, 0.2222, 0.5087, 0.2083, 0.5087, 0.7917, 0.5087, 0.7778, 0.5087, 0.2083, 0.5087, 0.1944, 0.5087, 0.8056, 0.5087, 0.7917, 0.5087, 0.1944, 0.5087, 0.1806, 0.5087, 0.8194, 0.5087, 0.8056, 0.5087, 0.1806, 0.5087, 0.1667, 0.5087, 0.8333, 0.5087, 0.8194, 0.5087, 0.1667, 0.5087, 0.1528, 0.5087, 0.8472, 0.5087, 0.8333, 0.5087, 0.1528, 0.5087, 0.1389, 0.5087, 0.8611, 0.5087, 0.8472, 0.5087, 0.1389, 0.5087, 0.375, 0.2413, 0.875, 0.5087, 0.8611, 0.5087, 0.2917, 0.5087, 0.2778, 0.5087, 0.7222, 0.5087, 0.7083, 0.5087])
me_cube_006.materials.append(mat_neon)
me_cube_006.use_remesh_fix_poles = True
me_cube_006.use_remesh_preserve_attributes = False
me_cube_006.update()
me_cube_007 = bpy.data.meshes.new('Cube.007')
me_cube_007.from_pydata([(19.0, 1.0, 0.06088), (19.0, 1.104, 0.06088), (19.0, 0.9011, 0.06088), (-16.89, 1.0, 0.01119), (-14.77, 1.0, -0.3028), (-12.66, 1.0, -0.9344), (-10.55, 1.0, -1.773), (-8.442, 1.0, -2.707), (-6.331, 1.0, -3.627), (-4.221, 1.0, -4.421), (-2.11, 1.0, -4.979), (0.0009028, 1.0, -5.189), (2.112, 1.0, -4.979), (4.222, 1.0, -4.421), (6.333, 1.0, -3.627), (8.444, 1.0, -2.707), (10.55, 1.0, -1.773), (12.67, 1.0, -0.9344), (14.78, 1.0, -0.3028), (16.89, 1.0, 0.01119), (-16.89, 1.104, 0.01119), (-14.77, 1.104, -0.3028), (-12.66, 1.104, -0.9344), (-10.55, 1.104, -1.773), (-8.442, 1.104, -2.707), (-6.331, 1.104, -3.627), (-4.221, 1.104, -4.421), (-2.11, 1.104, -4.979), (0.0009028, 1.104, -5.189), (2.112, 1.104, -4.979), (4.222, 1.104, -4.421), (6.333, 1.104, -3.627), (8.444, 1.104, -2.707), (10.55, 1.104, -1.773), (12.67, 1.104, -0.9344), (14.78, 1.104, -0.3028), (16.89, 1.104, 0.01119), (-16.89, 0.9011, 0.01119), (-14.77, 0.9011, -0.3028), (-12.66, 0.9011, -0.9344), (-10.55, 0.9011, -1.773), (-8.442, 0.9011, -2.707), (-6.331, 0.9011, -3.627), (-4.221, 0.9011, -4.421), (-2.11, 0.9011, -4.979), (0.0009028, 0.9011, -5.189), (2.112, 0.9011, -4.979), (4.222, 0.9011, -4.421), (6.333, 0.9011, -3.627), (8.444, 0.9011, -2.707), (10.55, 0.9011, -1.773), (12.67, 0.9011, -0.9344), (14.78, 0.9011, -0.3028), (16.89, 0.9011, 0.01119), (19.0, 1.104, 0.1276), (19.0, 1.0, 0.1276), (16.89, 1.0, 0.07789), (16.89, 1.104, 0.07789), (19.0, 0.9011, 0.1276), (16.89, 0.9011, 0.07789), (-16.89, 1.0, 0.07789), (-14.77, 1.0, -0.2361), (-12.66, 1.0, -0.8677), (-10.55, 1.0, -1.706), (-8.443, 1.0, -2.64), (-6.332, 1.0, -3.56), (-4.221, 1.0, -4.354), (-2.11, 1.0, -4.912), (0.000518, 1.0, -5.122), (2.111, 1.0, -4.912), (4.222, 1.0, -4.354), (6.333, 1.0, -3.56), (8.444, 1.0, -2.64), (10.55, 1.0, -1.706), (12.67, 1.0, -0.8677), (14.78, 1.0, -0.2361), (-16.89, 1.104, 0.07789), (-14.77, 1.104, -0.2361), (-12.66, 1.104, -0.8677), (-10.55, 1.104, -1.706), (-8.443, 1.104, -2.64), (-6.332, 1.104, -3.56), (-4.221, 1.104, -4.354), (-2.11, 1.104, -4.912), (0.000518, 1.104, -5.122), (2.111, 1.104, -4.912), (4.222, 1.104, -4.354), (6.333, 1.104, -3.56), (8.444, 1.104, -2.64), (10.55, 1.104, -1.706), (12.67, 1.104, -0.8677), (14.78, 1.104, -0.2361), (-16.89, 0.9011, 0.07789), (-14.77, 0.9011, -0.2361), (-12.66, 0.9011, -0.8677), (-10.55, 0.9011, -1.706), (-8.443, 0.9011, -2.64), (-6.332, 0.9011, -3.56), (-4.221, 0.9011, -4.354), (-2.11, 0.9011, -4.912), (0.000518, 0.9011, -5.122), (2.111, 0.9011, -4.912), (4.222, 0.9011, -4.354), (6.333, 0.9011, -3.56), (8.444, 0.9011, -2.64), (10.55, 0.9011, -1.706), (12.67, 0.9011, -0.8677), (14.78, 0.9011, -0.2361), (19.0, -1.0, 0.06088), (19.0, -1.104, 0.06088), (19.0, -0.9011, 0.06088), (-16.89, -1.0, 0.01119), (-14.77, -1.0, -0.3028), (-12.66, -1.0, -0.9344), (-10.55, -1.0, -1.773), (-8.442, -1.0, -2.707), (-6.331, -1.0, -3.627), (-4.221, -1.0, -4.421), (-2.11, -1.0, -4.979), (0.0009028, -1.0, -5.189), (2.112, -1.0, -4.979), (4.222, -1.0, -4.421), (6.333, -1.0, -3.627), (8.444, -1.0, -2.707), (10.55, -1.0, -1.773), (12.67, -1.0, -0.9344), (14.78, -1.0, -0.3028), (16.89, -1.0, 0.01119), (-16.89, -1.104, 0.01119), (-14.77, -1.104, -0.3028), (-12.66, -1.104, -0.9344), (-10.55, -1.104, -1.773), (-8.442, -1.104, -2.707), (-6.331, -1.104, -3.627), (-4.221, -1.104, -4.421), (-2.11, -1.104, -4.979), (0.0009028, -1.104, -5.189), (2.112, -1.104, -4.979), (4.222, -1.104, -4.421), (6.333, -1.104, -3.627), (8.444, -1.104, -2.707), (10.55, -1.104, -1.773), (12.67, -1.104, -0.9344), (14.78, -1.104, -0.3028), (16.89, -1.104, 0.01119), (-16.89, -0.9011, 0.01119), (-14.77, -0.9011, -0.3028), (-12.66, -0.9011, -0.9344), (-10.55, -0.9011, -1.773), (-8.442, -0.9011, -2.707), (-6.331, -0.9011, -3.627), (-4.221, -0.9011, -4.421), (-2.11, -0.9011, -4.979), (0.0009028, -0.9011, -5.189), (2.112, -0.9011, -4.979), (4.222, -0.9011, -4.421), (6.333, -0.9011, -3.627), (8.444, -0.9011, -2.707), (10.55, -0.9011, -1.773), (12.67, -0.9011, -0.9344), (14.78, -0.9011, -0.3028), (16.89, -0.9011, 0.01119), (19.0, -1.104, 0.1276), (19.0, -1.0, 0.1276), (16.89, -1.0, 0.07789), (16.89, -1.104, 0.07789), (19.0, -0.9011, 0.1276), (16.89, -0.9011, 0.07789), (-16.89, -1.0, 0.07789), (-14.77, -1.0, -0.2361), (-12.66, -1.0, -0.8677), (-10.55, -1.0, -1.706), (-8.443, -1.0, -2.64), (-6.332, -1.0, -3.56), (-4.221, -1.0, -4.354), (-2.11, -1.0, -4.912), (0.000518, -1.0, -5.122), (2.111, -1.0, -4.912), (4.222, -1.0, -4.354), (6.333, -1.0, -3.56), (8.444, -1.0, -2.64), (10.55, -1.0, -1.706), (12.67, -1.0, -0.8677), (14.78, -1.0, -0.2361), (-16.89, -1.104, 0.07789), (-14.77, -1.104, -0.2361), (-12.66, -1.104, -0.8677), (-10.55, -1.104, -1.706), (-8.443, -1.104, -2.64), (-6.332, -1.104, -3.56), (-4.221, -1.104, -4.354), (-2.11, -1.104, -4.912), (0.000518, -1.104, -5.122), (2.111, -1.104, -4.912), (4.222, -1.104, -4.354), (6.333, -1.104, -3.56), (8.444, -1.104, -2.64), (10.55, -1.104, -1.706), (12.67, -1.104, -0.8677), (14.78, -1.104, -0.2361), (-16.89, -0.9011, 0.07789), (-14.77, -0.9011, -0.2361), (-12.66, -0.9011, -0.8677), (-10.55, -0.9011, -1.706), (-8.443, -0.9011, -2.64), (-6.332, -0.9011, -3.56), (-4.221, -0.9011, -4.354), (-2.11, -0.9011, -4.912), (0.000518, -0.9011, -5.122), (2.111, -0.9011, -4.912), (4.222, -0.9011, -4.354), (6.333, -0.9011, -3.56), (8.444, -0.9011, -2.64), (10.55, -0.9011, -1.706), (12.67, -0.9011, -0.8677), (14.78, -0.9011, -0.2361)], [], [(0, 2, 53, 19), (18, 52, 51, 17), (16, 50, 49, 15), (14, 48, 47, 13), (12, 46, 45, 11), (10, 44, 43, 9), (8, 42, 41, 7), (6, 40, 39, 5), (4, 38, 37, 3), (1, 0, 19, 36), (35, 18, 17, 34), (33, 16, 15, 32), (31, 14, 13, 30), (29, 12, 11, 28), (27, 10, 9, 26), (25, 8, 7, 24), (23, 6, 5, 22), (21, 4, 3, 20), (55, 56, 59, 58), (75, 74, 106, 107), (73, 72, 104, 105), (71, 70, 102, 103), (69, 68, 100, 101), (67, 66, 98, 99), (65, 64, 96, 97), (63, 62, 94, 95), (61, 60, 92, 93), (54, 57, 56, 55), (91, 90, 74, 75), (89, 88, 72, 73), (87, 86, 70, 71), (85, 84, 68, 69), (83, 82, 66, 67), (81, 80, 64, 65), (79, 78, 62, 63), (77, 76, 60, 61), (38, 4, 61, 93), (31, 30, 86, 87), (3, 37, 92, 60), (33, 32, 88, 89), (36, 19, 56, 57), (35, 34, 90, 91), (18, 35, 91, 75), (37, 38, 93, 92), (34, 17, 74, 90), (39, 40, 95, 94), (16, 33, 89, 73), (41, 42, 97, 96), (32, 15, 72, 88), (43, 44, 99, 98), (14, 31, 87, 71), (45, 46, 101, 100), (30, 13, 70, 86), (47, 48, 103, 102), (0, 1, 54, 55), (12, 29, 85, 69), (49, 50, 105, 104), (28, 11, 68, 84), (51, 52, 107, 106), (1, 36, 57, 54), (10, 27, 83, 67), (19, 53, 59, 56), (2, 0, 55, 58), (26, 9, 66, 82), (52, 18, 75, 107), (53, 2, 58, 59), (8, 25, 81, 65), (17, 51, 106, 74), (24, 7, 64, 80), (50, 16, 73, 105), (6, 23, 79, 63), (15, 49, 104, 72), (22, 5, 62, 78), (48, 14, 71, 103), (4, 21, 77, 61), (13, 47, 102, 70), (20, 3, 60, 76), (46, 12, 69, 101), (11, 45, 100, 68), (44, 10, 67, 99), (9, 43, 98, 66), (21, 20, 76, 77), (42, 8, 65, 97), (23, 22, 78, 79), (7, 41, 96, 64), (25, 24, 80, 81), (40, 6, 63, 95), (27, 26, 82, 83), (5, 39, 94, 62), (29, 28, 84, 85), (108, 127, 161, 110), (126, 125, 159, 160), (124, 123, 157, 158), (122, 121, 155, 156), (120, 119, 153, 154), (118, 117, 151, 152), (116, 115, 149, 150), (114, 113, 147, 148), (112, 111, 145, 146), (109, 144, 127, 108), (143, 142, 125, 126), (141, 140, 123, 124), (139, 138, 121, 122), (137, 136, 119, 120), (135, 134, 117, 118), (133, 132, 115, 116), (131, 130, 113, 114), (129, 128, 111, 112), (163, 166, 167, 164), (183, 215, 214, 182), (181, 213, 212, 180), (179, 211, 210, 178), (177, 209, 208, 176), (175, 207, 206, 174), (173, 205, 204, 172), (171, 203, 202, 170), (169, 201, 200, 168), (162, 163, 164, 165), (199, 183, 182, 198), (197, 181, 180, 196), (195, 179, 178, 194), (193, 177, 176, 192), (191, 175, 174, 190), (189, 173, 172, 188), (187, 171, 170, 186), (185, 169, 168, 184), (146, 201, 169, 112), (139, 195, 194, 138), (111, 168, 200, 145), (141, 197, 196, 140), (144, 165, 164, 127), (143, 199, 198, 142), (126, 183, 199, 143), (145, 200, 201, 146), (142, 198, 182, 125), (147, 202, 203, 148), (124, 181, 197, 141), (149, 204, 205, 150), (140, 196, 180, 123), (151, 206, 207, 152), (122, 179, 195, 139), (153, 208, 209, 154), (138, 194, 178, 121), (155, 210, 211, 156), (108, 163, 162, 109), (120, 177, 193, 137), (157, 212, 213, 158), (136, 192, 176, 119), (159, 214, 215, 160), (109, 162, 165, 144), (118, 175, 191, 135), (127, 164, 167, 161), (110, 166, 163, 108), (134, 190, 174, 117), (160, 215, 183, 126), (161, 167, 166, 110), (116, 173, 189, 133), (125, 182, 214, 159), (132, 188, 172, 115), (158, 213, 181, 124), (114, 171, 187, 131), (123, 180, 212, 157), (130, 186, 170, 113), (156, 211, 179, 122), (112, 169, 185, 129), (121, 178, 210, 155), (128, 184, 168, 111), (154, 209, 177, 120), (119, 176, 208, 153), (152, 207, 175, 118), (117, 174, 206, 151), (129, 185, 184, 128), (150, 205, 173, 116), (131, 187, 186, 130), (115, 172, 204, 149), (133, 189, 188, 132), (148, 203, 171, 114), (135, 191, 190, 134), (113, 170, 202, 147), (137, 193, 192, 136)])
_uv = me_cube_007.uv_layers.new(name='UVMap')
_uv.uv.foreach_set('vector', [0.625, 0.5862, 0.625, 0.5901, 0.6389, 0.5901, 0.6389, 0.5862, 0.6528, 0.5862, 0.6528, 0.5901, 0.6667, 0.5901, 0.6667, 0.5862, 0.6806, 0.5862, 0.6806, 0.5901, 0.6944, 0.5901, 0.6944, 0.5862, 0.7083, 0.5862, 0.7083, 0.5901, 0.7222, 0.5901, 0.7222, 0.5862, 0.7361, 0.5862, 0.7361, 0.5901, 0.75, 0.5901, 0.75, 0.5862, 0.7639, 0.5862, 0.7639, 0.5901, 0.7778, 0.5901, 0.7778, 0.5862, 0.7917, 0.5862, 0.7917, 0.5901, 0.8056, 0.5901, 0.8056, 0.5862, 0.8194, 0.5862, 0.8194, 0.5901, 0.8333, 0.5901, 0.8333, 0.5862, 0.8472, 0.5862, 0.8472, 0.5901, 0.8611, 0.5901, 0.8611, 0.5862, 0.625, 0.5822, 0.625, 0.5862, 0.6389, 0.5862, 0.6389, 0.5822, 0.6528, 0.5822, 0.6528, 0.5862, 0.6667, 0.5862, 0.6667, 0.5822, 0.6806, 0.5822, 0.6806, 0.5862, 0.6944, 0.5862, 0.6944, 0.5822, 0.7083, 0.5822, 0.7083, 0.5862, 0.7222, 0.5862, 0.7222, 0.5822, 0.7361, 0.5822, 0.7361, 0.5862, 0.75, 0.5862, 0.75, 0.5822, 0.7639, 0.5822, 0.7639, 0.5862, 0.7778, 0.5862, 0.7778, 0.5822, 0.7917, 0.5822, 0.7917, 0.5862, 0.8056, 0.5862, 0.8056, 0.5822, 0.8194, 0.5822, 0.8194, 0.5862, 0.8333, 0.5862, 0.8333, 0.5822, 0.8472, 0.5822, 0.8472, 0.5862, 0.8611, 0.5862, 0.8611, 0.5822, 0.625, 0.5862, 0.6389, 0.5862, 0.6389, 0.5901, 0.625, 0.5901, 0.6528, 0.5862, 0.6667, 0.5862, 0.6667, 0.5901, 0.6528, 0.5901, 0.6806, 0.5862, 0.6944, 0.5862, 0.6944, 0.5901, 0.6806, 0.5901, 0.7083, 0.5862, 0.7222, 0.5862, 0.7222, 0.5901, 0.7083, 0.5901, 0.7361, 0.5862, 0.75, 0.5862, 0.75, 0.5901, 0.7361, 0.5901, 0.7639, 0.5862, 0.7778, 0.5862, 0.7778, 0.5901, 0.7639, 0.5901, 0.7917, 0.5862, 0.8056, 0.5862, 0.8056, 0.5901, 0.7917, 0.5901, 0.8194, 0.5862, 0.8333, 0.5862, 0.8333, 0.5901, 0.8194, 0.5901, 0.8472, 0.5862, 0.8611, 0.5862, 0.8611, 0.5901, 0.8472, 0.5901, 0.625, 0.5822, 0.6389, 0.5822, 0.6389, 0.5862, 0.625, 0.5862, 0.6528, 0.5822, 0.6667, 0.5822, 0.6667, 0.5862, 0.6528, 0.5862, 0.6806, 0.5822, 0.6944, 0.5822, 0.6944, 0.5862, 0.6806, 0.5862, 0.7083, 0.5822, 0.7222, 0.5822, 0.7222, 0.5862, 0.7083, 0.5862, 0.7361, 0.5822, 0.75, 0.5822, 0.75, 0.5862, 0.7361, 0.5862, 0.7639, 0.5822, 0.7778, 0.5822, 0.7778, 0.5862, 0.7639, 0.5862, 0.7917, 0.5822, 0.8056, 0.5822, 0.8056, 0.5862, 0.7917, 0.5862, 0.8194, 0.5822, 0.8333, 0.5822, 0.8333, 0.5862, 0.8194, 0.5862, 0.8472, 0.5822, 0.8611, 0.5822, 0.8611, 0.5862, 0.8472, 0.5862, 0.8472, 0.5901, 0.8472, 0.5862, 0.8472, 0.5862, 0.8472, 0.5901, 0.7083, 0.5822, 0.7222, 0.5822, 0.7222, 0.5822, 0.7083, 0.5822, 0.8611, 0.5862, 0.8611, 0.5901, 0.8611, 0.5901, 0.8611, 0.5862, 0.6806, 0.5822, 0.6944, 0.5822, 0.6944, 0.5822, 0.6806, 0.5822, 0.6389, 0.5822, 0.6389, 0.5862, 0.6389, 0.5862, 0.6389, 0.5822, 0.6528, 0.5822, 0.6667, 0.5822, 0.6667, 0.5822, 0.6528, 0.5822, 0.6528, 0.5862, 0.6528, 0.5822, 0.6528, 0.5822, 0.6528, 0.5862, 0.8611, 0.5901, 0.8472, 0.5901, 0.8472, 0.5901, 0.8611, 0.5901, 0.6667, 0.5822, 0.6667, 0.5862, 0.6667, 0.5862, 0.6667, 0.5822, 0.8333, 0.5901, 0.8194, 0.5901, 0.8194, 0.5901, 0.8333, 0.5901, 0.6806, 0.5862, 0.6806, 0.5822, 0.6806, 0.5822, 0.6806, 0.5862, 0.8056, 0.5901, 0.7917, 0.5901, 0.7917, 0.5901, 0.8056, 0.5901, 0.6944, 0.5822, 0.6944, 0.5862, 0.6944, 0.5862, 0.6944, 0.5822, 0.7778, 0.5901, 0.7639, 0.5901, 0.7639, 0.5901, 0.7778, 0.5901, 0.7083, 0.5862, 0.7083, 0.5822, 0.7083, 0.5822, 0.7083, 0.5862, 0.75, 0.5901, 0.7361, 0.5901, 0.7361, 0.5901, 0.75, 0.5901, 0.7222, 0.5822, 0.7222, 0.5862, 0.7222, 0.5862, 0.7222, 0.5822, 0.7222, 0.5901, 0.7083, 0.5901, 0.7083, 0.5901, 0.7222, 0.5901, 0.625, 0.5862, 0.625, 0.5822, 0.625, 0.5822, 0.625, 0.5862, 0.7361, 0.5862, 0.7361, 0.5822, 0.7361, 0.5822, 0.7361, 0.5862, 0.6944, 0.5901, 0.6806, 0.5901, 0.6806, 0.5901, 0.6944, 0.5901, 0.75, 0.5822, 0.75, 0.5862, 0.75, 0.5862, 0.75, 0.5822, 0.6667, 0.5901, 0.6528, 0.5901, 0.6528, 0.5901, 0.6667, 0.5901, 0.625, 0.5822, 0.6389, 0.5822, 0.6389, 0.5822, 0.625, 0.5822, 0.7639, 0.5862, 0.7639, 0.5822, 0.7639, 0.5822, 0.7639, 0.5862, 0.6389, 0.5862, 0.6389, 0.5901, 0.6389, 0.5901, 0.6389, 0.5862, 0.625, 0.5901, 0.625, 0.5862, 0.625, 0.5862, 0.625, 0.5901, 0.7778, 0.5822, 0.7778, 0.5862, 0.7778, 0.5862, 0.7778, 0.5822, 0.6528, 0.5901, 0.6528, 0.5862, 0.6528, 0.5862, 0.6528, 0.5901, 0.6389, 0.5901, 0.625, 0.5901, 0.625, 0.5901, 0.6389, 0.5901, 0.7917, 0.5862, 0.7917, 0.5822, 0.7917, 0.5822, 0.7917, 0.5862, 0.6667, 0.5862, 0.6667, 0.5901, 0.6667, 0.5901, 0.6667, 0.5862, 0.8056, 0.5822, 0.8056, 0.5862, 0.8056, 0.5862, 0.8056, 0.5822, 0.6806, 0.5901, 0.6806, 0.5862, 0.6806, 0.5862, 0.6806, 0.5901, 0.8194, 0.5862, 0.8194, 0.5822, 0.8194, 0.5822, 0.8194, 0.5862, 0.6944, 0.5862, 0.6944, 0.5901, 0.6944, 0.5901, 0.6944, 0.5862, 0.8333, 0.5822, 0.8333, 0.5862, 0.8333, 0.5862, 0.8333, 0.5822, 0.7083, 0.5901, 0.7083, 0.5862, 0.7083, 0.5862, 0.7083, 0.5901, 0.8472, 0.5862, 0.8472, 0.5822, 0.8472, 0.5822, 0.8472, 0.5862, 0.7222, 0.5862, 0.7222, 0.5901, 0.7222, 0.5901, 0.7222, 0.5862, 0.8611, 0.5822, 0.8611, 0.5862, 0.8611, 0.5862, 0.8611, 0.5822, 0.7361, 0.5901, 0.7361, 0.5862, 0.7361, 0.5862, 0.7361, 0.5901, 0.75, 0.5862, 0.75, 0.5901, 0.75, 0.5901, 0.75, 0.5862, 0.7639, 0.5901, 0.7639, 0.5862, 0.7639, 0.5862, 0.7639, 0.5901, 0.7778, 0.5862, 0.7778, 0.5901, 0.7778, 0.5901, 0.7778, 0.5862, 0.8472, 0.5822, 0.8611, 0.5822, 0.8611, 0.5822, 0.8472, 0.5822, 0.7917, 0.5901, 0.7917, 0.5862, 0.7917, 0.5862, 0.7917, 0.5901, 0.8194, 0.5822, 0.8333, 0.5822, 0.8333, 0.5822, 0.8194, 0.5822, 0.8056, 0.5862, 0.8056, 0.5901, 0.8056, 0.5901, 0.8056, 0.5862, 0.7917, 0.5822, 0.8056, 0.5822, 0.8056, 0.5822, 0.7917, 0.5822, 0.8194, 0.5901, 0.8194, 0.5862, 0.8194, 0.5862, 0.8194, 0.5901, 0.7639, 0.5822, 0.7778, 0.5822, 0.7778, 0.5822, 0.7639, 0.5822, 0.8333, 0.5862, 0.8333, 0.5901, 0.8333, 0.5901, 0.8333, 0.5862, 0.7361, 0.5822, 0.75, 0.5822, 0.75, 0.5822, 0.7361, 0.5822, 0.625, 0.5862, 0.6389, 0.5862, 0.6389, 0.5901, 0.625, 0.5901, 0.6528, 0.5862, 0.6667, 0.5862, 0.6667, 0.5901, 0.6528, 0.5901, 0.6806, 0.5862, 0.6944, 0.5862, 0.6944, 0.5901, 0.6806, 0.5901, 0.7083, 0.5862, 0.7222, 0.5862, 0.7222, 0.5901, 0.7083, 0.5901, 0.7361, 0.5862, 0.75, 0.5862, 0.75, 0.5901, 0.7361, 0.5901, 0.7639, 0.5862, 0.7778, 0.5862, 0.7778, 0.5901, 0.7639, 0.5901, 0.7917, 0.5862, 0.8056, 0.5862, 0.8056, 0.5901, 0.7917, 0.5901, 0.8194, 0.5862, 0.8333, 0.5862, 0.8333, 0.5901, 0.8194, 0.5901, 0.8472, 0.5862, 0.8611, 0.5862, 0.8611, 0.5901, 0.8472, 0.5901, 0.625, 0.5822, 0.6389, 0.5822, 0.6389, 0.5862, 0.625, 0.5862, 0.6528, 0.5822, 0.6667, 0.5822, 0.6667, 0.5862, 0.6528, 0.5862, 0.6806, 0.5822, 0.6944, 0.5822, 0.6944, 0.5862, 0.6806, 0.5862, 0.7083, 0.5822, 0.7222, 0.5822, 0.7222, 0.5862, 0.7083, 0.5862, 0.7361, 0.5822, 0.75, 0.5822, 0.75, 0.5862, 0.7361, 0.5862, 0.7639, 0.5822, 0.7778, 0.5822, 0.7778, 0.5862, 0.7639, 0.5862, 0.7917, 0.5822, 0.8056, 0.5822, 0.8056, 0.5862, 0.7917, 0.5862, 0.8194, 0.5822, 0.8333, 0.5822, 0.8333, 0.5862, 0.8194, 0.5862, 0.8472, 0.5822, 0.8611, 0.5822, 0.8611, 0.5862, 0.8472, 0.5862, 0.625, 0.5862, 0.625, 0.5901, 0.6389, 0.5901, 0.6389, 0.5862, 0.6528, 0.5862, 0.6528, 0.5901, 0.6667, 0.5901, 0.6667, 0.5862, 0.6806, 0.5862, 0.6806, 0.5901, 0.6944, 0.5901, 0.6944, 0.5862, 0.7083, 0.5862, 0.7083, 0.5901, 0.7222, 0.5901, 0.7222, 0.5862, 0.7361, 0.5862, 0.7361, 0.5901, 0.75, 0.5901, 0.75, 0.5862, 0.7639, 0.5862, 0.7639, 0.5901, 0.7778, 0.5901, 0.7778, 0.5862, 0.7917, 0.5862, 0.7917, 0.5901, 0.8056, 0.5901, 0.8056, 0.5862, 0.8194, 0.5862, 0.8194, 0.5901, 0.8333, 0.5901, 0.8333, 0.5862, 0.8472, 0.5862, 0.8472, 0.5901, 0.8611, 0.5901, 0.8611, 0.5862, 0.625, 0.5822, 0.625, 0.5862, 0.6389, 0.5862, 0.6389, 0.5822, 0.6528, 0.5822, 0.6528, 0.5862, 0.6667, 0.5862, 0.6667, 0.5822, 0.6806, 0.5822, 0.6806, 0.5862, 0.6944, 0.5862, 0.6944, 0.5822, 0.7083, 0.5822, 0.7083, 0.5862, 0.7222, 0.5862, 0.7222, 0.5822, 0.7361, 0.5822, 0.7361, 0.5862, 0.75, 0.5862, 0.75, 0.5822, 0.7639, 0.5822, 0.7639, 0.5862, 0.7778, 0.5862, 0.7778, 0.5822, 0.7917, 0.5822, 0.7917, 0.5862, 0.8056, 0.5862, 0.8056, 0.5822, 0.8194, 0.5822, 0.8194, 0.5862, 0.8333, 0.5862, 0.8333, 0.5822, 0.8472, 0.5822, 0.8472, 0.5862, 0.8611, 0.5862, 0.8611, 0.5822, 0.8472, 0.5901, 0.8472, 0.5901, 0.8472, 0.5862, 0.8472, 0.5862, 0.7083, 0.5822, 0.7083, 0.5822, 0.7222, 0.5822, 0.7222, 0.5822, 0.8611, 0.5862, 0.8611, 0.5862, 0.8611, 0.5901, 0.8611, 0.5901, 0.6806, 0.5822, 0.6806, 0.5822, 0.6944, 0.5822, 0.6944, 0.5822, 0.6389, 0.5822, 0.6389, 0.5822, 0.6389, 0.5862, 0.6389, 0.5862, 0.6528, 0.5822, 0.6528, 0.5822, 0.6667, 0.5822, 0.6667, 0.5822, 0.6528, 0.5862, 0.6528, 0.5862, 0.6528, 0.5822, 0.6528, 0.5822, 0.8611, 0.5901, 0.8611, 0.5901, 0.8472, 0.5901, 0.8472, 0.5901, 0.6667, 0.5822, 0.6667, 0.5822, 0.6667, 0.5862, 0.6667, 0.5862, 0.8333, 0.5901, 0.8333, 0.5901, 0.8194, 0.5901, 0.8194, 0.5901, 0.6806, 0.5862, 0.6806, 0.5862, 0.6806, 0.5822, 0.6806, 0.5822, 0.8056, 0.5901, 0.8056, 0.5901, 0.7917, 0.5901, 0.7917, 0.5901, 0.6944, 0.5822, 0.6944, 0.5822, 0.6944, 0.5862, 0.6944, 0.5862, 0.7778, 0.5901, 0.7778, 0.5901, 0.7639, 0.5901, 0.7639, 0.5901, 0.7083, 0.5862, 0.7083, 0.5862, 0.7083, 0.5822, 0.7083, 0.5822, 0.75, 0.5901, 0.75, 0.5901, 0.7361, 0.5901, 0.7361, 0.5901, 0.7222, 0.5822, 0.7222, 0.5822, 0.7222, 0.5862, 0.7222, 0.5862, 0.7222, 0.5901, 0.7222, 0.5901, 0.7083, 0.5901, 0.7083, 0.5901, 0.625, 0.5862, 0.625, 0.5862, 0.625, 0.5822, 0.625, 0.5822, 0.7361, 0.5862, 0.7361, 0.5862, 0.7361, 0.5822, 0.7361, 0.5822, 0.6944, 0.5901, 0.6944, 0.5901, 0.6806, 0.5901, 0.6806, 0.5901, 0.75, 0.5822, 0.75, 0.5822, 0.75, 0.5862, 0.75, 0.5862, 0.6667, 0.5901, 0.6667, 0.5901, 0.6528, 0.5901, 0.6528, 0.5901, 0.625, 0.5822, 0.625, 0.5822, 0.6389, 0.5822, 0.6389, 0.5822, 0.7639, 0.5862, 0.7639, 0.5862, 0.7639, 0.5822, 0.7639, 0.5822, 0.6389, 0.5862, 0.6389, 0.5862, 0.6389, 0.5901, 0.6389, 0.5901, 0.625, 0.5901, 0.625, 0.5901, 0.625, 0.5862, 0.625, 0.5862, 0.7778, 0.5822, 0.7778, 0.5822, 0.7778, 0.5862, 0.7778, 0.5862, 0.6528, 0.5901, 0.6528, 0.5901, 0.6528, 0.5862, 0.6528, 0.5862, 0.6389, 0.5901, 0.6389, 0.5901, 0.625, 0.5901, 0.625, 0.5901, 0.7917, 0.5862, 0.7917, 0.5862, 0.7917, 0.5822, 0.7917, 0.5822, 0.6667, 0.5862, 0.6667, 0.5862, 0.6667, 0.5901, 0.6667, 0.5901, 0.8056, 0.5822, 0.8056, 0.5822, 0.8056, 0.5862, 0.8056, 0.5862, 0.6806, 0.5901, 0.6806, 0.5901, 0.6806, 0.5862, 0.6806, 0.5862, 0.8194, 0.5862, 0.8194, 0.5862, 0.8194, 0.5822, 0.8194, 0.5822, 0.6944, 0.5862, 0.6944, 0.5862, 0.6944, 0.5901, 0.6944, 0.5901, 0.8333, 0.5822, 0.8333, 0.5822, 0.8333, 0.5862, 0.8333, 0.5862, 0.7083, 0.5901, 0.7083, 0.5901, 0.7083, 0.5862, 0.7083, 0.5862, 0.8472, 0.5862, 0.8472, 0.5862, 0.8472, 0.5822, 0.8472, 0.5822, 0.7222, 0.5862, 0.7222, 0.5862, 0.7222, 0.5901, 0.7222, 0.5901, 0.8611, 0.5822, 0.8611, 0.5822, 0.8611, 0.5862, 0.8611, 0.5862, 0.7361, 0.5901, 0.7361, 0.5901, 0.7361, 0.5862, 0.7361, 0.5862, 0.75, 0.5862, 0.75, 0.5862, 0.75, 0.5901, 0.75, 0.5901, 0.7639, 0.5901, 0.7639, 0.5901, 0.7639, 0.5862, 0.7639, 0.5862, 0.7778, 0.5862, 0.7778, 0.5862, 0.7778, 0.5901, 0.7778, 0.5901, 0.8472, 0.5822, 0.8472, 0.5822, 0.8611, 0.5822, 0.8611, 0.5822, 0.7917, 0.5901, 0.7917, 0.5901, 0.7917, 0.5862, 0.7917, 0.5862, 0.8194, 0.5822, 0.8194, 0.5822, 0.8333, 0.5822, 0.8333, 0.5822, 0.8056, 0.5862, 0.8056, 0.5862, 0.8056, 0.5901, 0.8056, 0.5901, 0.7917, 0.5822, 0.7917, 0.5822, 0.8056, 0.5822, 0.8056, 0.5822, 0.8194, 0.5901, 0.8194, 0.5901, 0.8194, 0.5862, 0.8194, 0.5862, 0.7639, 0.5822, 0.7639, 0.5822, 0.7778, 0.5822, 0.7778, 0.5822, 0.8333, 0.5862, 0.8333, 0.5862, 0.8333, 0.5901, 0.8333, 0.5901, 0.7361, 0.5822, 0.7361, 0.5822, 0.75, 0.5822, 0.75, 0.5822])
me_cube_007.materials.append(mat_neon)
me_cube_007.use_remesh_fix_poles = True
me_cube_007.use_remesh_preserve_attributes = False
me_cube_007.update()
me_plane_001 = bpy.data.meshes.new('Plane.001')
me_plane_001.from_pydata([(-19.0, -19.0, 0.0004473), (19.0, -19.0, 0.0004473), (-19.0, 19.0, 0.0004473), (19.0, 19.0, 0.0004473)], [], [(0, 1, 3, 2)])
_uv = me_plane_001.uv_layers.new(name='UVMap')
_uv.uv.foreach_set('vector', [0.0, 0.0, 1.0, 0.0, 1.0, 1.0, 0.0, 1.0])
me_plane_001.use_remesh_fix_poles = True
me_plane_001.use_remesh_preserve_attributes = False
me_plane_001.update()

# ---- objects
ob_cube_017 = bpy.data.objects.new('Cube.017', me_cube_005)
ob_cube_020 = bpy.data.objects.new('Cube.020', me_cube_006)
ob_cube_023 = bpy.data.objects.new('Cube.023', me_cube_007)
ob_plane = bpy.data.objects.new('Plane', me_plane_001)

# ---- transforms, parenting, visibility, modifiers, constraints
ob_cube_017.location = (0.0, 0.0, 0.0)
ob_cube_020.location = (0.0, 0.0, 0.0)
ob_cube_023.location = (0.0, 0.0, 0.0)
ob_plane.location = (0.0, 0.0, 0.0)

# ---- collection membership
col_collection.objects.link(ob_cube_017)
col_collection.objects.link(ob_cube_020)
col_collection.objects.link(ob_cube_023)
col_collection.objects.link(ob_plane)

# ---- scene / render settings (as saved in the file)
scene.frame_start = 1; scene.frame_end = 250; scene.frame_set(2)
scene.render.engine = 'BLENDER_EEVEE_NEXT'
scene.cycles.use_denoising = False
scene.cycles.samples = 128
scene.cycles.sampling_pattern = 'TABULATED_SOBOL'
scene.cycles.use_adaptive_sampling = False
scene.cycles.use_light_tree = False
scene.view_settings.view_transform = 'Filmic'
bpy.context.view_layer.update()

# ---- added for rendering (the .blend has no active camera and no usable light): camera, sun
cam_auto = bpy.data.cameras.new('AutoCamera')
cam_auto.lens = 50.0
cam_auto.sensor_width = 36.0
cam_auto.clip_end = 1000.0
ob_auto_camera = bpy.data.objects.new('AutoCamera', cam_auto)
scene.collection.objects.link(ob_auto_camera)
ob_auto_camera.location = (49.9816, -59.9779, 37.4076)
ob_auto_camera.rotation_euler = (1.09748, -7.21219e-08, 0.694738)
scene.camera = ob_auto_camera
light_auto_sun = bpy.data.lights.new('AutoSun', 'SUN')
light_auto_sun.energy = 3.0
light_auto_sun.angle = 0.0523599
ob_auto_sun = bpy.data.objects.new('AutoSun', light_auto_sun)
scene.collection.objects.link(ob_auto_sun)
ob_auto_sun.rotation_euler = (0.872665, 0.174533, 0.523599)
bpy.context.view_layer.update()
